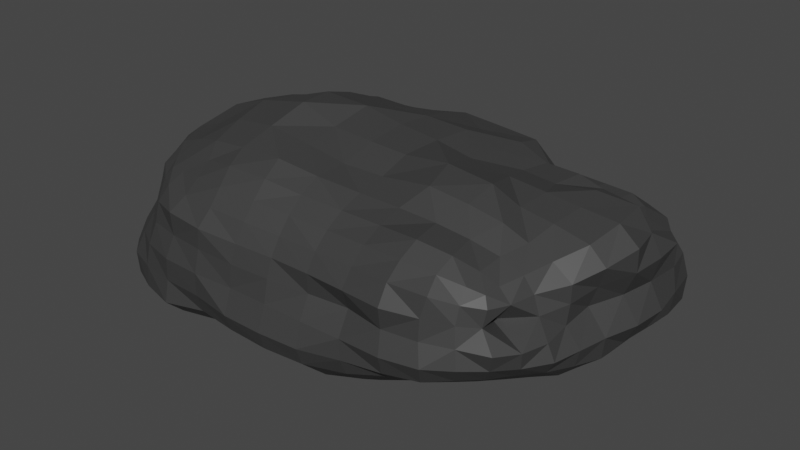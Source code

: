 # Source: rock.blend  (saved by Blender 2.93.20; exported with 4.5.12 LTS)
import bpy
from mathutils import Matrix  # noqa: F401  (used for matrix-valued properties, if any)

bpy.ops.wm.read_factory_settings(use_empty=True)
scene = bpy.context.scene
scene.name = 'Scene'

# ---- collections
col_collection = bpy.data.collections.new('Collection'); scene.collection.children.link(col_collection)

# ---- materials (node trees are filled in below, after node groups)
mat_rock1 = bpy.data.materials.new('rock1')
mat_rock1.use_transparent_shadow = False

# ---- material node trees
mat_rock1.use_nodes = True; mat_rock1.node_tree.nodes.clear()
_N = mat_rock1.node_tree.nodes; _L = mat_rock1.node_tree.links
n0 = _N.new('ShaderNodeBsdfPrincipled'); n0.name = 'Principled BSDF'; n0.location = (10, 300)
n0.distribution = 'GGX'
n0.subsurface_method = 'BURLEY'
n0.inputs[0].default_value = (0.04445, 0.04445, 0.04445, 1.0)
n0.inputs[3].default_value = 1.45
n0.inputs[27].default_value = (0.0, 0.0, 0.0, 1.0)
n0.inputs[28].default_value = 1.0
n1 = _N.new('ShaderNodeOutputMaterial'); n1.name = 'Material Output'; n1.location = (300, 300)
_L.new(n0.outputs[0], n1.inputs[0])
n1.is_active_output = True

# ---- world
world_world = bpy.data.worlds.new('World'); scene.world = world_world
world_world.use_nodes = True; world_world.node_tree.nodes.clear()
_N = world_world.node_tree.nodes; _L = world_world.node_tree.links
n0 = _N.new('ShaderNodeOutputWorld'); n0.name = 'World Output'; n0.location = (300, 300)
n1 = _N.new('ShaderNodeBackground'); n1.name = 'Background'; n1.location = (10, 300)
n1.inputs[0].default_value = (0.05088, 0.05088, 0.05088, 1.0)
_L.new(n1.outputs[0], n0.inputs[0])
n0.is_active_output = True
world_world.color = (0.05088, 0.05088, 0.05088)
world_world.use_sun_shadow = False
world_world.sun_shadow_jitter_overblur = 0.0

# ---- meshes
me_cube_001 = bpy.data.meshes.new('Cube.001')
me_cube_001.from_pydata([(-0.449, -0.2868, -0.1491), (-0.395, -0.2473, 0.1205), (-0.4314, 0.2707, -0.1376), (-0.4171, 0.2575, 0.1189), (0.3513, -0.2081, -0.09404), (0.3792, -0.2313, 0.1042), (0.4084, 0.2654, -0.1282), (0.3822, 0.2237, 0.09192), (0.368, 0.2773, -0.1372), (0.3008, 0.2784, -0.1386), (0.2218, 0.2811, -0.1409), (0.1359, 0.2822, -0.142), (0.04622, 0.2844, -0.1436), (-0.04556, 0.2832, -0.1429), (-0.137, 0.2799, -0.1409), (-0.226, 0.2801, -0.1414), (-0.3093, 0.2782, -0.1409), (-0.3817, 0.2753, -0.1398), (-0.3777, 0.2747, 0.1306), (-0.306, 0.282, 0.1386), (-0.2248, 0.2833, 0.1411), (-0.1368, 0.2841, 0.1426), (-0.03373, 0.2972, 0.1516), (0.05571, 0.2933, 0.1494), (0.1327, 0.2668, 0.131), (0.2122, 0.2516, 0.116), (0.2845, 0.2397, 0.102), (0.345, 0.2312, 0.09329), (-0.3976, -0.2993, -0.1551), (-0.322, -0.3139, -0.1616), (-0.2326, -0.3018, -0.1532), (-0.1399, -0.2978, -0.1497), (-0.04589, -0.2925, -0.1467), (0.07008, -0.3, -0.1551), (0.1488, -0.2803, -0.1409), (0.2104, -0.2568, -0.1244), (0.2727, -0.238, -0.1125), (0.3206, -0.2206, -0.1017), (0.3533, -0.25, 0.1182), (0.3, -0.2633, 0.1282), (0.228, -0.2717, 0.1348), (0.1404, -0.2653, 0.1309), (0.04835, -0.2616, 0.1282), (-0.0431, -0.2661, 0.1311), (-0.1293, -0.2735, 0.1363), (-0.2187, -0.2773, 0.1395), (-0.296, -0.2667, 0.1325), (-0.3544, -0.2551, 0.1249), (-0.4641, 0.2519, -0.1564), (-0.4616, 0.1857, -0.1531), (-0.4654, 0.1129, -0.1546), (-0.4804, 0.0381, -0.1628), (-0.4735, -0.03702, -0.1591), (-0.471, -0.1111, -0.1577), (-0.4674, -0.1821, -0.1561), (-0.4615, -0.2448, -0.1539), (-0.4126, -0.2197, 0.1296), (-0.4399, -0.1763, 0.1437), (-0.46, -0.1129, 0.1523), (-0.4612, -0.03872, 0.1522), (-0.4703, 0.03549, 0.1571), (-0.4613, 0.1067, 0.1518), (-0.4364, 0.1708, 0.1369), (-0.4225, 0.2236, 0.1261), (0.3616, -0.1796, -0.09966), (0.3786, -0.1381, -0.1085), (0.4024, -0.08939, -0.1206), (0.4263, -0.0317, -0.1331), (0.435, 0.03859, -0.1376), (0.4367, 0.1123, -0.1386), (0.4418, 0.1842, -0.1417), (0.4244, 0.2346, -0.1345), (0.3974, 0.1833, 0.1012), (0.4441, 0.1624, 0.1409), (0.4689, 0.1121, 0.1678), (0.4726, 0.03801, 0.1628), (0.4569, -0.03398, 0.1444), (0.4209, -0.09287, 0.1235), (0.4, -0.1492, 0.1134), (0.3832, -0.1974, 0.1072), (0.3503, 0.1882, 0.1185), (0.369, 0.1557, 0.1565), (0.383, 0.1056, 0.1759), (0.3929, 0.03834, 0.1693), (0.3809, -0.03188, 0.1596), (0.3703, -0.09401, 0.1433), (0.3523, -0.1536, 0.1352), (0.3506, -0.2084, 0.129), (0.2912, 0.1959, 0.13), (0.3124, 0.163, 0.1682), (0.2993, 0.09971, 0.1659), (0.3184, 0.03851, 0.1767), (0.3094, -0.03253, 0.1707), (0.3215, -0.1028, 0.1699), (0.2922, -0.1597, 0.1507), (0.304, -0.2246, 0.1494), (0.221, 0.2083, 0.1423), (0.2363, 0.1675, 0.1679), (0.2238, 0.102, 0.1715), (0.2353, 0.03895, 0.1841), (0.2547, -0.04202, 0.2031), (0.2505, -0.1093, 0.1865), (0.2214, -0.1644, 0.1611), (0.2329, -0.2333, 0.1604), (0.1585, 0.2456, 0.1711), (0.1621, 0.1848, 0.1863), (0.1531, 0.1118, 0.1904), (0.1428, 0.0424, 0.1939), (0.1499, -0.0374, 0.2122), (0.1666, -0.1146, 0.1988), (0.1366, -0.1644, 0.1641), (0.1397, -0.2213, 0.1522), (0.06384, 0.252, 0.1754), (0.05823, 0.1872, 0.1869), (0.07368, 0.122, 0.2096), (0.05916, 0.04435, 0.2083), (0.04712, -0.03728, 0.2012), (0.04757, -0.1064, 0.18), (0.04687, -0.1696, 0.1687), (0.04798, -0.2211, 0.1523), (-0.03063, 0.2583, 0.179), (-0.03705, 0.1978, 0.1969), (-0.02498, 0.1194, 0.2152), (-0.03216, 0.04517, 0.2177), (-0.03316, -0.04444, 0.2089), (-0.041, -0.116, 0.1844), (-0.04519, -0.1859, 0.1812), (-0.04421, -0.2306, 0.1587), (-0.1361, 0.2416, 0.1654), (-0.1415, 0.1916, 0.1861), (-0.1356, 0.1201, 0.2102), (-0.1235, 0.04527, 0.2349), (-0.1312, -0.0425, 0.2142), (-0.1264, -0.1204, 0.2013), (-0.1368, -0.1955, 0.1951), (-0.1311, -0.2396, 0.169), (-0.2263, 0.2383, 0.1621), (-0.2355, 0.1918, 0.1849), (-0.2408, 0.123, 0.2144), (-0.2368, 0.04863, 0.2375), (-0.2191, -0.04076, 0.2446), (-0.2261, -0.1261, 0.2175), (-0.2388, -0.194, 0.1897), (-0.2271, -0.2411, 0.1695), (-0.3082, 0.239, 0.1596), (-0.3146, 0.1794, 0.1712), (-0.3331, 0.1149, 0.189), (-0.3332, 0.04059, 0.1974), (-0.3349, -0.04262, 0.2212), (-0.3285, -0.1196, 0.2032), (-0.3216, -0.1893, 0.1804), (-0.3027, -0.2292, 0.1552), (-0.3741, 0.2298, 0.1454), (-0.3852, 0.1743, 0.1583), (-0.4057, 0.1109, 0.173), (-0.4195, 0.03783, 0.1817), (-0.4253, -0.03873, 0.1885), (-0.4007, -0.1111, 0.1735), (-0.3845, -0.1785, 0.1635), (-0.3643, -0.2234, 0.1446), (-0.398, 0.2491, -0.1654), (-0.3998, 0.1864, -0.1699), (-0.4041, 0.1132, -0.1725), (-0.4115, 0.03807, -0.1766), (-0.4076, -0.03715, -0.1744), (-0.4077, -0.1117, -0.1744), (-0.407, -0.1842, -0.1735), (-0.4049, -0.2516, -0.1703), (-0.3161, 0.2406, -0.1643), (-0.3272, 0.189, -0.1817), (-0.328, 0.1136, -0.1823), (-0.3393, 0.03706, -0.1983), (-0.3293, -0.03818, -0.185), (-0.3296, -0.1142, -0.1886), (-0.3305, -0.1903, -0.1909), (-0.3236, -0.2589, -0.1773), (-0.2288, 0.2407, -0.1655), (-0.2343, 0.1893, -0.1823), (-0.2379, 0.1152, -0.2028), (-0.2433, 0.03859, -0.215), (-0.2375, -0.03832, -0.1864), (-0.2371, -0.1148, -0.1943), (-0.2379, -0.1908, -0.1936), (-0.2338, -0.2643, -0.1817), (-0.1381, 0.239, -0.1645), (-0.1404, 0.1875, -0.1811), (-0.1443, 0.1153, -0.2035), (-0.1502, 0.03845, -0.2191), (-0.1431, -0.0382, -0.1922), (-0.1436, -0.1148, -0.1951), (-0.1444, -0.191, -0.1946), (-0.1357, -0.2674, -0.1855), (-0.04598, 0.2407, -0.1656), (-0.04677, 0.1869, -0.1806), (-0.04838, 0.1148, -0.1977), (-0.04618, 0.03791, -0.2079), (-0.04677, -0.03792, -0.1896), (-0.04686, -0.1136, -0.1823), (-0.02487, -0.2042, -0.1988), (-0.02922, -0.2679, -0.1873), (0.04646, 0.2423, -0.1665), (0.04646, 0.1879, -0.1811), (0.04681, 0.1134, -0.1822), (0.05119, 0.0368, -0.1902), (0.05074, -0.0388, -0.1896), (0.0463, -0.1124, -0.1813), (0.06203, -0.1904, -0.1846), (0.06557, -0.2594, -0.1813), (0.1359, 0.2364, -0.1618), (0.1381, 0.1831, -0.1772), (0.1404, 0.1134, -0.1821), (0.1444, 0.03692, -0.1893), (0.144, -0.03868, -0.1886), (0.1333, -0.1041, -0.1741), (0.1285, -0.1669, -0.1645), (0.1522, -0.2379, -0.1644), (0.2208, 0.2309, -0.1564), (0.2231, 0.1743, -0.1686), (0.2263, 0.1082, -0.1754), (0.2343, 0.03784, -0.1823), (0.2352, -0.03806, -0.1839), (0.2164, -0.09785, -0.1668), (0.2056, -0.1546, -0.1529), (0.2205, -0.216, -0.1465), (0.2994, 0.2289, -0.1515), (0.3016, 0.1716, -0.1606), (0.306, 0.1066, -0.1673), (0.3193, 0.03792, -0.1773), (0.3134, -0.03623, -0.1736), (0.2902, -0.09319, -0.1563), (0.2738, -0.1453, -0.1406), (0.2678, -0.1939, -0.1268), (0.3692, 0.2313, -0.1461), (0.374, 0.1747, -0.1523), (0.3759, 0.1083, -0.1553), (0.3848, 0.03853, -0.1616), (0.3824, -0.03506, -0.1598), (0.3524, -0.08978, -0.1412), (0.3315, -0.1393, -0.1261), (0.3206, -0.1836, -0.1137), (-0.4705, -0.303, -0.1258), (-0.4726, -0.3057, -0.07768), (-0.4547, -0.2914, -0.02691), (-0.4339, -0.2757, 0.02044), (-0.4213, -0.2666, 0.06435), (-0.4094, -0.2581, 0.1004), (-0.4426, 0.2685, 0.09783), (-0.4677, 0.2839, 0.06494), (-0.4695, 0.2891, 0.01942), (-0.4623, 0.298, -0.02897), (-0.466, 0.3005, -0.07804), (-0.4454, 0.2811, -0.114), (0.4076, 0.2595, 0.09304), (0.4455, 0.2858, 0.06949), (0.458, 0.2936, 0.02438), (0.4561, 0.2935, -0.02689), (0.462, 0.2977, -0.07844), (0.4287, 0.2773, -0.1078), (0.3905, -0.2403, 0.08355), (0.3847, -0.2451, 0.04769), (0.421, -0.2647, 0.01455), (0.4105, -0.2556, -0.02258), (0.3918, -0.2407, -0.05532), (0.3678, -0.2214, -0.07859), (0.3547, -0.2695, 0.09167), (0.3535, -0.2795, 0.05564), (0.3604, -0.2871, 0.01646), (0.3672, -0.2919, -0.02256), (0.3512, -0.2743, -0.05776), (0.3316, -0.2481, -0.08269), (0.3092, -0.2994, 0.1049), (0.2997, -0.3071, 0.06228), (0.2995, -0.3103, 0.01821), (0.3124, -0.3237, -0.0257), (0.3026, -0.3067, -0.06507), (0.2829, -0.273, -0.09092), (0.2293, -0.3089, 0.1073), (0.2288, -0.3319, 0.06703), (0.2254, -0.3221, 0.01934), (0.2342, -0.3392, -0.02704), (0.2295, -0.3242, -0.06965), (0.216, -0.2919, -0.09889), (0.1396, -0.2977, 0.1011), (0.1386, -0.3239, 0.06451), (0.1354, -0.3042, 0.01775), (0.1406, -0.3374, -0.02821), (0.1429, -0.3384, -0.07235), (0.1421, -0.3217, -0.1102), (0.0481, -0.2937, 0.09828), (0.04736, -0.317, 0.0621), (0.04412, -0.3119, 0.01672), (0.04717, -0.3393, -0.02843), (0.05299, -0.3585, -0.07629), (0.05278, -0.3448, -0.1157), (-0.04315, -0.2934, 0.09814), (-0.04438, -0.3156, 0.06136), (-0.04717, -0.3267, 0.02053), (-0.04621, -0.3385, -0.02813), (-0.04027, -0.3632, -0.07778), (-0.04098, -0.35, -0.1184), (-0.1291, -0.3008, 0.1024), (-0.132, -0.3229, 0.06333), (-0.1383, -0.3338, 0.02215), (-0.139, -0.3393, -0.02738), (-0.1382, -0.3595, -0.08012), (-0.138, -0.3453, -0.1189), (-0.2188, -0.3051, 0.1055), (-0.226, -0.334, 0.06904), (-0.229, -0.3351, 0.02438), (-0.2312, -0.347, -0.02628), (-0.2345, -0.3461, -0.07763), (-0.2343, -0.3333, -0.1196), (-0.299, -0.2981, 0.105), (-0.3137, -0.3296, 0.07476), (-0.3116, -0.3272, 0.02375), (-0.3216, -0.3441, -0.02611), (-0.3268, -0.3423, -0.07785), (-0.3303, -0.3501, -0.1289), (-0.3648, -0.2859, 0.1042), (-0.3786, -0.3051, 0.06903), (-0.3856, -0.3115, 0.02254), (-0.3986, -0.3243, -0.02641), (-0.4066, -0.3298, -0.07732), (-0.4102, -0.33, -0.1278), (-0.4064, 0.3092, 0.1059), (-0.4268, 0.3393, 0.06856), (-0.4245, 0.3442, 0.02201), (-0.4028, 0.3253, -0.02794), (-0.3996, 0.3198, -0.07564), (-0.3855, 0.2974, -0.1113), (-0.345, 0.3346, 0.1183), (-0.3485, 0.3631, 0.07491), (-0.3609, 0.3702, 0.02574), (-0.327, 0.3397, -0.02659), (-0.3214, 0.3305, -0.07462), (-0.3121, 0.3083, -0.1122), (-0.2325, 0.3278, 0.1194), (-0.253, 0.3789, 0.08213), (-0.2816, 0.3865, 0.02749), (-0.2341, 0.3405, -0.0263), (-0.2328, 0.3345, -0.07469), (-0.2285, 0.3162, -0.1148), (-0.1396, 0.3218, 0.1134), (-0.1491, 0.3779, 0.07951), (-0.1459, 0.3667, 0.02703), (-0.1406, 0.3407, -0.02607), (-0.1405, 0.3372, -0.07586), (-0.1381, 0.3143, -0.1126), (-0.04668, 0.3082, 0.1077), (-0.04538, 0.3612, 0.07313), (-0.04413, 0.3533, 0.02912), (-0.04686, 0.3407, -0.02604), (-0.0471, 0.3396, -0.07748), (-0.04615, 0.3173, -0.1144), (0.0444, 0.3042, 0.1054), (0.0452, 0.335, 0.06135), (0.05293, 0.3714, 0.028), (0.04686, 0.3407, -0.02604), (0.04616, 0.3399, -0.0778), (0.04626, 0.3204, -0.1165), (0.1313, 0.2993, 0.1017), (0.1379, 0.3171, 0.05684), (0.147, 0.3647, 0.02704), (0.147, 0.3586, -0.02567), (0.1388, 0.3388, -0.07742), (0.1378, 0.3227, -0.1184), (0.217, 0.3005, 0.09718), (0.2364, 0.3314, 0.06911), (0.2369, 0.3568, 0.02622), (0.2368, 0.3475, -0.02597), (0.23, 0.3364, -0.07676), (0.2269, 0.3272, -0.1223), (0.2984, 0.2987, 0.0946), (0.3164, 0.33, 0.07395), (0.3338, 0.3423, 0.02703), (0.3178, 0.3348, -0.0264), (0.3181, 0.3318, -0.07678), (0.3077, 0.3163, -0.1171), (0.3646, 0.2866, 0.09794), (0.388, 0.313, 0.07226), (0.403, 0.324, 0.02616), (0.3909, 0.3163, -0.02682), (0.3972, 0.3211, -0.07844), (0.376, 0.299, -0.1108), (0.4372, 0.2163, 0.09284), (0.4776, 0.2387, 0.06976), (0.5008, 0.2546, 0.02467), (0.5124, 0.2628, -0.02625), (0.509, 0.2598, -0.0782), (0.4643, 0.2415, -0.1102), (0.461, 0.1621, 0.09651), (0.5169, 0.1881, 0.07755), (0.5155, 0.1893, 0.02604), (0.524, 0.1893, -0.02612), (0.5155, 0.1893, -0.07808), (0.4845, 0.1861, -0.1144), (0.4988, 0.1138, 0.1219), (0.5224, 0.114, 0.0791), (0.508, 0.1136, 0.02583), (0.5359, 0.1135, -0.02621), (0.5092, 0.1136, -0.07478), (0.4786, 0.1129, -0.1101), (0.5152, 0.03743, 0.1269), (0.5154, 0.03797, 0.07818), (0.4924, 0.03939, 0.02509), (0.5281, 0.03774, -0.02613), (0.5031, 0.0386, -0.07178), (0.4756, 0.0385, -0.1084), (0.493, -0.03429, 0.1105), (0.4772, -0.02913, 0.06576), (0.4639, -0.03345, 0.0235), (0.5054, -0.03589, -0.02597), (0.4997, -0.03486, -0.0715), (0.4634, -0.03123, -0.1031), (0.4632, -0.0939, 0.09374), (0.4623, -0.09398, 0.05506), (0.4606, -0.1008, 0.01359), (0.4925, -0.09966, -0.02512), (0.4815, -0.09623, -0.06389), (0.4497, -0.09522, -0.09758), (0.422, -0.1484, 0.08362), (0.4356, -0.1501, 0.04651), (0.4642, -0.162, 0.009189), (0.4785, -0.1597, -0.02544), (0.4569, -0.1511, -0.05903), (0.4218, -0.1442, -0.08755), (0.4094, -0.1994, 0.08166), (0.3679, -0.1932, 0.03558), (0.4494, -0.2186, 0.01054), (0.4449, -0.2127, -0.02501), (0.4217, -0.1992, -0.05592), (0.3946, -0.1875, -0.08145), (-0.4489, -0.2241, 0.1065), (-0.4626, -0.2268, 0.06725), (-0.4743, -0.2333, 0.02157), (-0.4978, -0.2508, -0.02651), (-0.5156, -0.265, -0.07813), (-0.4988, -0.2541, -0.126), (-0.4743, -0.1754, 0.1112), (-0.5057, -0.1828, 0.07648), (-0.5014, -0.1788, 0.02472), (-0.5071, -0.1828, -0.02652), (-0.5135, -0.1878, -0.07825), (-0.5092, -0.1872, -0.1275), (-0.5051, -0.1122, 0.1196), (-0.5166, -0.1138, 0.07816), (-0.5304, -0.1114, 0.02568), (-0.5261, -0.1117, -0.02633), (-0.5141, -0.1126, -0.07824), (-0.5106, -0.113, -0.1277), (-0.491, -0.03851, 0.1168), (-0.5126, -0.03787, 0.07663), (-0.5448, -0.03649, 0.02599), (-0.5178, -0.03603, -0.02646), (-0.5145, -0.03747, -0.07824), (-0.5153, -0.0378, -0.1302), (-0.4959, 0.03549, 0.1195), (-0.5155, 0.03785, 0.07813), (-0.5521, 0.03682, 0.02553), (-0.5203, 0.03723, -0.02637), (-0.5151, 0.0377, -0.07821), (-0.5155, 0.03785, -0.1302), (-0.4876, 0.1069, 0.1152), (-0.5093, 0.1113, 0.07526), (-0.5497, 0.1101, 0.02425), (-0.5318, 0.112, -0.0265), (-0.5155, 0.1136, -0.07813), (-0.509, 0.1136, -0.1266), (-0.4685, 0.172, 0.106), (-0.4876, 0.1742, 0.06747), (-0.5344, 0.1779, 0.02169), (-0.5061, 0.1822, -0.0272), (-0.5101, 0.185, -0.07837), (-0.5119, 0.1885, -0.1287), (-0.4529, 0.2254, 0.09917), (-0.4707, 0.2297, 0.06317), (-0.5066, 0.2372, 0.01941), (-0.495, 0.2489, -0.02802), (-0.4957, 0.2491, -0.07896), (-0.4941, 0.2509, -0.1261)], [], [(474, 3, 246), (378, 7, 252), (426, 5, 258), (318, 1, 245), (239, 4, 37), (159, 1, 47), (87, 5, 79), (95, 38, 87), (103, 39, 95), (103, 41, 40), (111, 42, 41), (127, 42, 119), (127, 44, 43), (135, 45, 44), (143, 46, 45), (151, 47, 46), (167, 0, 55), (175, 28, 167), (183, 29, 175), (183, 31, 30), (191, 32, 31), (199, 33, 32), (207, 34, 33), (215, 35, 34), (223, 36, 35), (231, 37, 36), (5, 264, 258), (264, 39, 270), (39, 276, 270), (40, 282, 276), (282, 42, 288), (288, 43, 294), (294, 44, 300), (300, 45, 306), (45, 312, 306), (312, 47, 318), (3, 324, 246), (18, 330, 324), (19, 336, 330), (20, 342, 336), (21, 348, 342), (22, 354, 348), (23, 360, 354), (360, 25, 366), (366, 26, 372), (372, 27, 378), (9, 232, 224), (232, 225, 224), (233, 226, 225), (234, 227, 226), (227, 236, 228), (228, 237, 229), (229, 238, 230), (230, 239, 231), (10, 224, 216), (224, 217, 216), (225, 218, 217), (226, 219, 218), (219, 228, 220), (220, 229, 221), (221, 230, 222), (222, 231, 223), (10, 208, 11), (216, 209, 208), (217, 210, 209), (218, 211, 210), (211, 220, 212), (212, 221, 213), (213, 222, 214), (222, 215, 214), (11, 200, 12), (208, 201, 200), (209, 202, 201), (210, 203, 202), (203, 212, 204), (204, 213, 205), (205, 214, 206), (206, 215, 207), (13, 200, 192), (192, 201, 193), (193, 202, 194), (202, 195, 194), (203, 196, 195), (196, 205, 197), (205, 198, 197), (198, 207, 199), (14, 192, 184), (184, 193, 185), (185, 194, 186), (186, 195, 187), (195, 188, 187), (188, 197, 189), (197, 190, 189), (198, 191, 190), (15, 184, 176), (176, 185, 177), (177, 186, 178), (178, 187, 179), (187, 180, 179), (188, 181, 180), (181, 190, 182), (190, 183, 182), (16, 176, 168), (168, 177, 169), (169, 178, 170), (170, 179, 171), (179, 172, 171), (180, 173, 172), (173, 182, 174), (182, 175, 174), (17, 168, 160), (160, 169, 161), (161, 170, 162), (162, 171, 163), (171, 164, 163), (172, 165, 164), (173, 166, 165), (174, 167, 166), (2, 160, 48), (160, 49, 48), (49, 162, 50), (50, 163, 51), (163, 52, 51), (164, 53, 52), (165, 54, 53), (166, 55, 54), (18, 144, 19), (152, 145, 144), (153, 146, 145), (154, 147, 146), (147, 156, 148), (148, 157, 149), (149, 158, 150), (150, 159, 151), (19, 136, 20), (144, 137, 136), (145, 138, 137), (138, 147, 139), (139, 148, 140), (148, 141, 140), (149, 142, 141), (142, 151, 143), (20, 128, 21), (136, 129, 128), (129, 138, 130), (130, 139, 131), (131, 140, 132), (132, 141, 133), (141, 134, 133), (134, 143, 135), (21, 120, 22), (128, 121, 120), (121, 130, 122), (122, 131, 123), (131, 124, 123), (132, 125, 124), (133, 126, 125), (126, 135, 127), (23, 120, 112), (120, 113, 112), (113, 122, 114), (122, 115, 114), (123, 116, 115), (124, 117, 116), (125, 118, 117), (126, 119, 118), (24, 112, 104), (104, 113, 105), (105, 114, 106), (114, 107, 106), (115, 108, 107), (108, 117, 109), (117, 110, 109), (110, 119, 111), (25, 104, 96), (96, 105, 97), (97, 106, 98), (98, 107, 99), (99, 108, 100), (100, 109, 101), (109, 102, 101), (102, 111, 103), (26, 96, 88), (88, 97, 89), (97, 90, 89), (90, 99, 91), (99, 92, 91), (100, 93, 92), (101, 94, 93), (94, 103, 95), (27, 88, 80), (80, 89, 81), (81, 90, 82), (82, 91, 83), (91, 84, 83), (92, 85, 84), (93, 86, 85), (94, 87, 86), (7, 80, 72), (72, 81, 73), (73, 82, 74), (74, 83, 75), (83, 76, 75), (84, 77, 76), (85, 78, 77), (86, 79, 78), (3, 152, 18), (63, 153, 152), (62, 154, 153), (61, 155, 154), (155, 59, 156), (156, 58, 157), (157, 57, 158), (158, 56, 159), (6, 232, 8), (71, 233, 232), (233, 69, 234), (69, 235, 234), (235, 67, 236), (236, 66, 237), (237, 65, 238), (238, 64, 239), (7, 384, 252), (72, 390, 384), (73, 396, 390), (396, 75, 402), (75, 408, 402), (76, 414, 408), (77, 420, 414), (78, 426, 420), (245, 56, 432), (432, 57, 438), (438, 58, 444), (58, 450, 444), (450, 60, 456), (60, 462, 456), (61, 468, 462), (62, 474, 468), (49, 479, 48), (473, 478, 479), (472, 477, 478), (471, 476, 477), (469, 476, 470), (469, 474, 475), (467, 49, 50), (467, 472, 473), (466, 471, 472), (465, 470, 471), (463, 470, 464), (463, 468, 469), (51, 467, 50), (460, 467, 461), (460, 465, 466), (459, 464, 465), (457, 464, 458), (457, 462, 463), (455, 51, 52), (454, 461, 455), (453, 460, 454), (452, 459, 453), (452, 457, 458), (451, 456, 457), (53, 455, 52), (449, 454, 455), (447, 454, 448), (446, 453, 447), (446, 451, 452), (444, 451, 445), (54, 449, 53), (443, 448, 449), (441, 448, 442), (440, 447, 441), (440, 445, 446), (438, 445, 439), (55, 443, 54), (437, 442, 443), (435, 442, 436), (434, 441, 435), (433, 440, 434), (433, 438, 439), (0, 437, 55), (241, 437, 240), (241, 435, 436), (242, 434, 435), (243, 433, 434), (244, 432, 433), (65, 431, 64), (425, 430, 431), (424, 429, 430), (422, 429, 423), (421, 428, 422), (421, 426, 427), (66, 425, 65), (419, 424, 425), (417, 424, 418), (416, 423, 417), (416, 421, 422), (415, 420, 421), (67, 419, 66), (413, 418, 419), (411, 418, 412), (410, 417, 411), (410, 415, 416), (409, 414, 415), (68, 413, 67), (407, 412, 413), (406, 411, 412), (404, 411, 405), (404, 409, 410), (403, 408, 409), (69, 407, 68), (401, 406, 407), (400, 405, 406), (398, 405, 399), (398, 403, 404), (396, 403, 397), (70, 401, 69), (395, 400, 401), (393, 400, 394), (393, 398, 399), (391, 398, 392), (390, 397, 391), (389, 70, 71), (389, 394, 395), (388, 393, 394), (386, 393, 387), (385, 392, 386), (385, 390, 391), (257, 71, 6), (256, 389, 257), (256, 387, 388), (255, 386, 387), (254, 385, 386), (253, 384, 385), (377, 8, 9), (376, 383, 377), (376, 381, 382), (374, 381, 375), (374, 379, 380), (373, 378, 379), (371, 9, 10), (370, 377, 371), (369, 376, 370), (368, 375, 369), (368, 373, 374), (367, 372, 373), (365, 10, 11), (364, 371, 365), (363, 370, 364), (363, 368, 369), (362, 367, 368), (361, 366, 367), (359, 11, 12), (358, 365, 359), (357, 364, 358), (356, 363, 357), (356, 361, 362), (355, 360, 361), (353, 12, 13), (353, 358, 359), (351, 358, 352), (350, 357, 351), (350, 355, 356), (348, 355, 349), (14, 353, 13), (347, 352, 353), (346, 351, 352), (345, 350, 351), (344, 349, 350), (342, 349, 343), (15, 347, 14), (341, 346, 347), (340, 345, 346), (339, 344, 345), (337, 344, 338), (336, 343, 337), (16, 341, 15), (335, 340, 341), (334, 339, 340), (333, 338, 339), (331, 338, 332), (330, 337, 331), (17, 335, 16), (329, 334, 335), (328, 333, 334), (327, 332, 333), (325, 332, 326), (324, 331, 325), (2, 329, 17), (251, 328, 329), (249, 328, 250), (249, 326, 327), (248, 325, 326), (246, 325, 247), (317, 28, 29), (317, 322, 323), (316, 321, 322), (315, 320, 321), (314, 319, 320), (313, 318, 319), (311, 29, 30), (311, 316, 317), (310, 315, 316), (309, 314, 315), (307, 314, 308), (307, 312, 313), (31, 311, 30), (305, 310, 311), (304, 309, 310), (303, 308, 309), (302, 307, 308), (301, 306, 307), (32, 305, 31), (299, 304, 305), (297, 304, 298), (296, 303, 297), (296, 301, 302), (295, 300, 301), (293, 32, 33), (293, 298, 299), (291, 298, 292), (290, 297, 291), (290, 295, 296), (289, 294, 295), (287, 33, 34), (286, 293, 287), (285, 292, 286), (284, 291, 285), (284, 289, 290), (283, 288, 289), (281, 34, 35), (281, 286, 287), (280, 285, 286), (278, 285, 279), (278, 283, 284), (276, 283, 277), (36, 281, 35), (275, 280, 281), (274, 279, 280), (272, 279, 273), (271, 278, 272), (271, 276, 277), (37, 275, 36), (269, 274, 275), (268, 273, 274), (266, 273, 267), (265, 272, 266), (265, 270, 271), (4, 269, 37), (263, 268, 269), (262, 267, 268), (261, 266, 267), (259, 266, 260), (259, 264, 265), (323, 0, 28), (323, 241, 240), (322, 242, 241), (321, 243, 242), (320, 244, 243), (319, 245, 244), (431, 4, 64), (431, 262, 263), (430, 261, 262), (428, 261, 429), (428, 259, 260), (426, 259, 427), (383, 6, 8), (382, 257, 383), (382, 255, 256), (380, 255, 381), (380, 253, 254), (379, 252, 253), (48, 251, 2), (478, 251, 479), (477, 250, 478), (477, 248, 249), (475, 248, 476), (475, 246, 247), (474, 63, 3), (378, 27, 7), (426, 79, 5), (318, 47, 1), (239, 64, 4), (159, 56, 1), (87, 38, 5), (95, 39, 38), (103, 40, 39), (103, 111, 41), (111, 119, 42), (127, 43, 42), (127, 135, 44), (135, 143, 45), (143, 151, 46), (151, 159, 47), (167, 28, 0), (175, 29, 28), (183, 30, 29), (183, 191, 31), (191, 199, 32), (199, 207, 33), (207, 215, 34), (215, 223, 35), (223, 231, 36), (231, 239, 37), (5, 38, 264), (264, 38, 39), (39, 40, 276), (40, 41, 282), (282, 41, 42), (288, 42, 43), (294, 43, 44), (300, 44, 45), (45, 46, 312), (312, 46, 47), (3, 18, 324), (18, 19, 330), (19, 20, 336), (20, 21, 342), (21, 22, 348), (22, 23, 354), (23, 24, 360), (360, 24, 25), (366, 25, 26), (372, 26, 27), (9, 8, 232), (232, 233, 225), (233, 234, 226), (234, 235, 227), (227, 235, 236), (228, 236, 237), (229, 237, 238), (230, 238, 239), (10, 9, 224), (224, 225, 217), (225, 226, 218), (226, 227, 219), (219, 227, 228), (220, 228, 229), (221, 229, 230), (222, 230, 231), (10, 216, 208), (216, 217, 209), (217, 218, 210), (218, 219, 211), (211, 219, 220), (212, 220, 221), (213, 221, 222), (222, 223, 215), (11, 208, 200), (208, 209, 201), (209, 210, 202), (210, 211, 203), (203, 211, 212), (204, 212, 213), (205, 213, 214), (206, 214, 215), (13, 12, 200), (192, 200, 201), (193, 201, 202), (202, 203, 195), (203, 204, 196), (196, 204, 205), (205, 206, 198), (198, 206, 207), (14, 13, 192), (184, 192, 193), (185, 193, 194), (186, 194, 195), (195, 196, 188), (188, 196, 197), (197, 198, 190), (198, 199, 191), (15, 14, 184), (176, 184, 185), (177, 185, 186), (178, 186, 187), (187, 188, 180), (188, 189, 181), (181, 189, 190), (190, 191, 183), (16, 15, 176), (168, 176, 177), (169, 177, 178), (170, 178, 179), (179, 180, 172), (180, 181, 173), (173, 181, 182), (182, 183, 175), (17, 16, 168), (160, 168, 169), (161, 169, 170), (162, 170, 171), (171, 172, 164), (172, 173, 165), (173, 174, 166), (174, 175, 167), (2, 17, 160), (160, 161, 49), (49, 161, 162), (50, 162, 163), (163, 164, 52), (164, 165, 53), (165, 166, 54), (166, 167, 55), (18, 152, 144), (152, 153, 145), (153, 154, 146), (154, 155, 147), (147, 155, 156), (148, 156, 157), (149, 157, 158), (150, 158, 159), (19, 144, 136), (144, 145, 137), (145, 146, 138), (138, 146, 147), (139, 147, 148), (148, 149, 141), (149, 150, 142), (142, 150, 151), (20, 136, 128), (136, 137, 129), (129, 137, 138), (130, 138, 139), (131, 139, 140), (132, 140, 141), (141, 142, 134), (134, 142, 143), (21, 128, 120), (128, 129, 121), (121, 129, 130), (122, 130, 131), (131, 132, 124), (132, 133, 125), (133, 134, 126), (126, 134, 135), (23, 22, 120), (120, 121, 113), (113, 121, 122), (122, 123, 115), (123, 124, 116), (124, 125, 117), (125, 126, 118), (126, 127, 119), (24, 23, 112), (104, 112, 113), (105, 113, 114), (114, 115, 107), (115, 116, 108), (108, 116, 117), (117, 118, 110), (110, 118, 119), (25, 24, 104), (96, 104, 105), (97, 105, 106), (98, 106, 107), (99, 107, 108), (100, 108, 109), (109, 110, 102), (102, 110, 111), (26, 25, 96), (88, 96, 97), (97, 98, 90), (90, 98, 99), (99, 100, 92), (100, 101, 93), (101, 102, 94), (94, 102, 103), (27, 26, 88), (80, 88, 89), (81, 89, 90), (82, 90, 91), (91, 92, 84), (92, 93, 85), (93, 94, 86), (94, 95, 87), (7, 27, 80), (72, 80, 81), (73, 81, 82), (74, 82, 83), (83, 84, 76), (84, 85, 77), (85, 86, 78), (86, 87, 79), (3, 63, 152), (63, 62, 153), (62, 61, 154), (61, 60, 155), (155, 60, 59), (156, 59, 58), (157, 58, 57), (158, 57, 56), (6, 71, 232), (71, 70, 233), (233, 70, 69), (69, 68, 235), (235, 68, 67), (236, 67, 66), (237, 66, 65), (238, 65, 64), (7, 72, 384), (72, 73, 390), (73, 74, 396), (396, 74, 75), (75, 76, 408), (76, 77, 414), (77, 78, 420), (78, 79, 426), (245, 1, 56), (432, 56, 57), (438, 57, 58), (58, 59, 450), (450, 59, 60), (60, 61, 462), (61, 62, 468), (62, 63, 474), (49, 473, 479), (473, 472, 478), (472, 471, 477), (471, 470, 476), (469, 475, 476), (469, 468, 474), (467, 473, 49), (467, 466, 472), (466, 465, 471), (465, 464, 470), (463, 469, 470), (463, 462, 468), (51, 461, 467), (460, 466, 467), (460, 459, 465), (459, 458, 464), (457, 463, 464), (457, 456, 462), (455, 461, 51), (454, 460, 461), (453, 459, 460), (452, 458, 459), (452, 451, 457), (451, 450, 456), (53, 449, 455), (449, 448, 454), (447, 453, 454), (446, 452, 453), (446, 445, 451), (444, 450, 451), (54, 443, 449), (443, 442, 448), (441, 447, 448), (440, 446, 447), (440, 439, 445), (438, 444, 445), (55, 437, 443), (437, 436, 442), (435, 441, 442), (434, 440, 441), (433, 439, 440), (433, 432, 438), (0, 240, 437), (241, 436, 437), (241, 242, 435), (242, 243, 434), (243, 244, 433), (244, 245, 432), (65, 425, 431), (425, 424, 430), (424, 423, 429), (422, 428, 429), (421, 427, 428), (421, 420, 426), (66, 419, 425), (419, 418, 424), (417, 423, 424), (416, 422, 423), (416, 415, 421), (415, 414, 420), (67, 413, 419), (413, 412, 418), (411, 417, 418), (410, 416, 417), (410, 409, 415), (409, 408, 414), (68, 407, 413), (407, 406, 412), (406, 405, 411), (404, 410, 411), (404, 403, 409), (403, 402, 408), (69, 401, 407), (401, 400, 406), (400, 399, 405), (398, 404, 405), (398, 397, 403), (396, 402, 403), (70, 395, 401), (395, 394, 400), (393, 399, 400), (393, 392, 398), (391, 397, 398), (390, 396, 397), (389, 395, 70), (389, 388, 394), (388, 387, 393), (386, 392, 393), (385, 391, 392), (385, 384, 390), (257, 389, 71), (256, 388, 389), (256, 255, 387), (255, 254, 386), (254, 253, 385), (253, 252, 384), (377, 383, 8), (376, 382, 383), (376, 375, 381), (374, 380, 381), (374, 373, 379), (373, 372, 378), (371, 377, 9), (370, 376, 377), (369, 375, 376), (368, 374, 375), (368, 367, 373), (367, 366, 372), (365, 371, 10), (364, 370, 371), (363, 369, 370), (363, 362, 368), (362, 361, 367), (361, 360, 366), (359, 365, 11), (358, 364, 365), (357, 363, 364), (356, 362, 363), (356, 355, 361), (355, 354, 360), (353, 359, 12), (353, 352, 358), (351, 357, 358), (350, 356, 357), (350, 349, 355), (348, 354, 355), (14, 347, 353), (347, 346, 352), (346, 345, 351), (345, 344, 350), (344, 343, 349), (342, 348, 349), (15, 341, 347), (341, 340, 346), (340, 339, 345), (339, 338, 344), (337, 343, 344), (336, 342, 343), (16, 335, 341), (335, 334, 340), (334, 333, 339), (333, 332, 338), (331, 337, 338), (330, 336, 337), (17, 329, 335), (329, 328, 334), (328, 327, 333), (327, 326, 332), (325, 331, 332), (324, 330, 331), (2, 251, 329), (251, 250, 328), (249, 327, 328), (249, 248, 326), (248, 247, 325), (246, 324, 325), (317, 323, 28), (317, 316, 322), (316, 315, 321), (315, 314, 320), (314, 313, 319), (313, 312, 318), (311, 317, 29), (311, 310, 316), (310, 309, 315), (309, 308, 314), (307, 313, 314), (307, 306, 312), (31, 305, 311), (305, 304, 310), (304, 303, 309), (303, 302, 308), (302, 301, 307), (301, 300, 306), (32, 299, 305), (299, 298, 304), (297, 303, 304), (296, 302, 303), (296, 295, 301), (295, 294, 300), (293, 299, 32), (293, 292, 298), (291, 297, 298), (290, 296, 297), (290, 289, 295), (289, 288, 294), (287, 293, 33), (286, 292, 293), (285, 291, 292), (284, 290, 291), (284, 283, 289), (283, 282, 288), (281, 287, 34), (281, 280, 286), (280, 279, 285), (278, 284, 285), (278, 277, 283), (276, 282, 283), (36, 275, 281), (275, 274, 280), (274, 273, 279), (272, 278, 279), (271, 277, 278), (271, 270, 276), (37, 269, 275), (269, 268, 274), (268, 267, 273), (266, 272, 273), (265, 271, 272), (265, 264, 270), (4, 263, 269), (263, 262, 268), (262, 261, 267), (261, 260, 266), (259, 265, 266), (259, 258, 264), (323, 240, 0), (323, 322, 241), (322, 321, 242), (321, 320, 243), (320, 319, 244), (319, 318, 245), (431, 263, 4), (431, 430, 262), (430, 429, 261), (428, 260, 261), (428, 427, 259), (426, 258, 259), (383, 257, 6), (382, 256, 257), (382, 381, 255), (380, 254, 255), (380, 379, 253), (379, 378, 252), (48, 479, 251), (478, 250, 251), (477, 249, 250), (477, 476, 248), (475, 247, 248), (475, 474, 246)])
_uv = me_cube_001.uv_layers.new(name='UVMap')
_uv.uv.foreach_set('vector', [0.5893, 0.2222, 0.625, 0.25, 0.5893, 0.25, 0.5893, 0.4773, 0.625, 0.5, 0.5893, 0.5, 0.5893, 0.7222, 0.625, 0.75, 0.5893, 0.75, 0.5893, 0.9773, 0.625, 1.0, 0.5893, 1.0, 0.3523, 0.7222, 0.375, 0.75, 0.3523, 0.75, 0.8523, 0.7222, 0.875, 0.75, 0.8523, 0.75, 0.6477, 0.7222, 0.625, 0.75, 0.625, 0.7222, 0.6705, 0.7222, 0.6477, 0.75, 0.6477, 0.7222, 0.6932, 0.7222, 0.6705, 0.75, 0.6705, 0.7222, 0.6932, 0.7222, 0.7159, 0.75, 0.6932, 0.75, 0.7159, 0.7222, 0.7386, 0.75, 0.7159, 0.75, 0.7614, 0.7222, 0.7386, 0.75, 0.7386, 0.7222, 0.7614, 0.7222, 0.7841, 0.75, 0.7614, 0.75, 0.7841, 0.7222, 0.8068, 0.75, 0.7841, 0.75, 0.8068, 0.7222, 0.8295, 0.75, 0.8068, 0.75, 0.8295, 0.7222, 0.8523, 0.75, 0.8295, 0.75, 0.1477, 0.7222, 0.125, 0.75, 0.125, 0.7222, 0.1705, 0.7222, 0.1477, 0.75, 0.1477, 0.7222, 0.1932, 0.7222, 0.1705, 0.75, 0.1705, 0.7222, 0.1932, 0.7222, 0.2159, 0.75, 0.1932, 0.75, 0.2159, 0.7222, 0.2386, 0.75, 0.2159, 0.75, 0.2386, 0.7222, 0.2614, 0.75, 0.2386, 0.75, 0.2614, 0.7222, 0.2841, 0.75, 0.2614, 0.75, 0.2841, 0.7222, 0.3068, 0.75, 0.2841, 0.75, 0.3068, 0.7222, 0.3295, 0.75, 0.3068, 0.75, 0.3295, 0.7222, 0.3523, 0.75, 0.3295, 0.75, 0.625, 0.75, 0.5893, 0.7727, 0.5893, 0.75, 0.5893, 0.7727, 0.625, 0.7955, 0.5893, 0.7955, 0.625, 0.7955, 0.5893, 0.8182, 0.5893, 0.7955, 0.625, 0.8182, 0.5893, 0.8409, 0.5893, 0.8182, 0.5893, 0.8409, 0.625, 0.8636, 0.5893, 0.8636, 0.5893, 0.8636, 0.625, 0.8864, 0.5893, 0.8864, 0.5893, 0.8864, 0.625, 0.9091, 0.5893, 0.9091, 0.5893, 0.9091, 0.625, 0.9318, 0.5893, 0.9318, 0.625, 0.9318, 0.5893, 0.9545, 0.5893, 0.9318, 0.5893, 0.9545, 0.625, 0.9773, 0.5893, 0.9773, 0.625, 0.25, 0.5893, 0.2727, 0.5893, 0.25, 0.625, 0.2727, 0.5893, 0.2955, 0.5893, 0.2727, 0.625, 0.2955, 0.5893, 0.3182, 0.5893, 0.2955, 0.625, 0.3182, 0.5893, 0.3409, 0.5893, 0.3182, 0.625, 0.3409, 0.5893, 0.3636, 0.5893, 0.3409, 0.625, 0.3636, 0.5893, 0.3864, 0.5893, 0.3636, 0.625, 0.3864, 0.5893, 0.4091, 0.5893, 0.3864, 0.5893, 0.4091, 0.625, 0.4318, 0.5893, 0.4318, 0.5893, 0.4318, 0.625, 0.4545, 0.5893, 0.4545, 0.5893, 0.4545, 0.625, 0.4773, 0.5893, 0.4773, 0.3295, 0.5, 0.3523, 0.5278, 0.3295, 0.5278, 0.3523, 0.5278, 0.3295, 0.5556, 0.3295, 0.5278, 0.3523, 0.5556, 0.3295, 0.5833, 0.3295, 0.5556, 0.3523, 0.5833, 0.3295, 0.6111, 0.3295, 0.5833, 0.3295, 0.6111, 0.3523, 0.6389, 0.3295, 0.6389, 0.3295, 0.6389, 0.3523, 0.6667, 0.3295, 0.6667, 0.3295, 0.6667, 0.3523, 0.6944, 0.3295, 0.6944, 0.3295, 0.6944, 0.3523, 0.7222, 0.3295, 0.7222, 0.3068, 0.5, 0.3295, 0.5278, 0.3068, 0.5278, 0.3295, 0.5278, 0.3068, 0.5556, 0.3068, 0.5278, 0.3295, 0.5556, 0.3068, 0.5833, 0.3068, 0.5556, 0.3295, 0.5833, 0.3068, 0.6111, 0.3068, 0.5833, 0.3068, 0.6111, 0.3295, 0.6389, 0.3068, 0.6389, 0.3068, 0.6389, 0.3295, 0.6667, 0.3068, 0.6667, 0.3068, 0.6667, 0.3295, 0.6944, 0.3068, 0.6944, 0.3068, 0.6944, 0.3295, 0.7222, 0.3068, 0.7222, 0.3068, 0.5, 0.2841, 0.5278, 0.2841, 0.5, 0.3068, 0.5278, 0.2841, 0.5556, 0.2841, 0.5278, 0.3068, 0.5556, 0.2841, 0.5833, 0.2841, 0.5556, 0.3068, 0.5833, 0.2841, 0.6111, 0.2841, 0.5833, 0.2841, 0.6111, 0.3068, 0.6389, 0.2841, 0.6389, 0.2841, 0.6389, 0.3068, 0.6667, 0.2841, 0.6667, 0.2841, 0.6667, 0.3068, 0.6944, 0.2841, 0.6944, 0.3068, 0.6944, 0.2841, 0.7222, 0.2841, 0.6944, 0.2841, 0.5, 0.2614, 0.5278, 0.2614, 0.5, 0.2841, 0.5278, 0.2614, 0.5556, 0.2614, 0.5278, 0.2841, 0.5556, 0.2614, 0.5833, 0.2614, 0.5556, 0.2841, 0.5833, 0.2614, 0.6111, 0.2614, 0.5833, 0.2614, 0.6111, 0.2841, 0.6389, 0.2614, 0.6389, 0.2614, 0.6389, 0.2841, 0.6667, 0.2614, 0.6667, 0.2614, 0.6667, 0.2841, 0.6944, 0.2614, 0.6944, 0.2614, 0.6944, 0.2841, 0.7222, 0.2614, 0.7222, 0.2386, 0.5, 0.2614, 0.5278, 0.2386, 0.5278, 0.2386, 0.5278, 0.2614, 0.5556, 0.2386, 0.5556, 0.2386, 0.5556, 0.2614, 0.5833, 0.2386, 0.5833, 0.2614, 0.5833, 0.2386, 0.6111, 0.2386, 0.5833, 0.2614, 0.6111, 0.2386, 0.6389, 0.2386, 0.6111, 0.2386, 0.6389, 0.2614, 0.6667, 0.2386, 0.6667, 0.2614, 0.6667, 0.2386, 0.6944, 0.2386, 0.6667, 0.2386, 0.6944, 0.2614, 0.7222, 0.2386, 0.7222, 0.2159, 0.5, 0.2386, 0.5278, 0.2159, 0.5278, 0.2159, 0.5278, 0.2386, 0.5556, 0.2159, 0.5556, 0.2159, 0.5556, 0.2386, 0.5833, 0.2159, 0.5833, 0.2159, 0.5833, 0.2386, 0.6111, 0.2159, 0.6111, 0.2386, 0.6111, 0.2159, 0.6389, 0.2159, 0.6111, 0.2159, 0.6389, 0.2386, 0.6667, 0.2159, 0.6667, 0.2386, 0.6667, 0.2159, 0.6944, 0.2159, 0.6667, 0.2386, 0.6944, 0.2159, 0.7222, 0.2159, 0.6944, 0.1932, 0.5, 0.2159, 0.5278, 0.1932, 0.5278, 0.1932, 0.5278, 0.2159, 0.5556, 0.1932, 0.5556, 0.1932, 0.5556, 0.2159, 0.5833, 0.1932, 0.5833, 0.1932, 0.5833, 0.2159, 0.6111, 0.1932, 0.6111, 0.2159, 0.6111, 0.1932, 0.6389, 0.1932, 0.6111, 0.2159, 0.6389, 0.1932, 0.6667, 0.1932, 0.6389, 0.1932, 0.6667, 0.2159, 0.6944, 0.1932, 0.6944, 0.2159, 0.6944, 0.1932, 0.7222, 0.1932, 0.6944, 0.1705, 0.5, 0.1932, 0.5278, 0.1705, 0.5278, 0.1705, 0.5278, 0.1932, 0.5556, 0.1705, 0.5556, 0.1705, 0.5556, 0.1932, 0.5833, 0.1705, 0.5833, 0.1705, 0.5833, 0.1932, 0.6111, 0.1705, 0.6111, 0.1932, 0.6111, 0.1705, 0.6389, 0.1705, 0.6111, 0.1932, 0.6389, 0.1705, 0.6667, 0.1705, 0.6389, 0.1705, 0.6667, 0.1932, 0.6944, 0.1705, 0.6944, 0.1932, 0.6944, 0.1705, 0.7222, 0.1705, 0.6944, 0.1477, 0.5, 0.1705, 0.5278, 0.1477, 0.5278, 0.1477, 0.5278, 0.1705, 0.5556, 0.1477, 0.5556, 0.1477, 0.5556, 0.1705, 0.5833, 0.1477, 0.5833, 0.1477, 0.5833, 0.1705, 0.6111, 0.1477, 0.6111, 0.1705, 0.6111, 0.1477, 0.6389, 0.1477, 0.6111, 0.1705, 0.6389, 0.1477, 0.6667, 0.1477, 0.6389, 0.1705, 0.6667, 0.1477, 0.6944, 0.1477, 0.6667, 0.1705, 0.6944, 0.1477, 0.7222, 0.1477, 0.6944, 0.125, 0.5, 0.1477, 0.5278, 0.125, 0.5278, 0.1477, 0.5278, 0.125, 0.5556, 0.125, 0.5278, 0.125, 0.5556, 0.1477, 0.5833, 0.125, 0.5833, 0.125, 0.5833, 0.1477, 0.6111, 0.125, 0.6111, 0.1477, 0.6111, 0.125, 0.6389, 0.125, 0.6111, 0.1477, 0.6389, 0.125, 0.6667, 0.125, 0.6389, 0.1477, 0.6667, 0.125, 0.6944, 0.125, 0.6667, 0.1477, 0.6944, 0.125, 0.7222, 0.125, 0.6944, 0.8523, 0.5, 0.8295, 0.5278, 0.8295, 0.5, 0.8523, 0.5278, 0.8295, 0.5556, 0.8295, 0.5278, 0.8523, 0.5556, 0.8295, 0.5833, 0.8295, 0.5556, 0.8523, 0.5833, 0.8295, 0.6111, 0.8295, 0.5833, 0.8295, 0.6111, 0.8523, 0.6389, 0.8295, 0.6389, 0.8295, 0.6389, 0.8523, 0.6667, 0.8295, 0.6667, 0.8295, 0.6667, 0.8523, 0.6944, 0.8295, 0.6944, 0.8295, 0.6944, 0.8523, 0.7222, 0.8295, 0.7222, 0.8295, 0.5, 0.8068, 0.5278, 0.8068, 0.5, 0.8295, 0.5278, 0.8068, 0.5556, 0.8068, 0.5278, 0.8295, 0.5556, 0.8068, 0.5833, 0.8068, 0.5556, 0.8068, 0.5833, 0.8295, 0.6111, 0.8068, 0.6111, 0.8068, 0.6111, 0.8295, 0.6389, 0.8068, 0.6389, 0.8295, 0.6389, 0.8068, 0.6667, 0.8068, 0.6389, 0.8295, 0.6667, 0.8068, 0.6944, 0.8068, 0.6667, 0.8068, 0.6944, 0.8295, 0.7222, 0.8068, 0.7222, 0.8068, 0.5, 0.7841, 0.5278, 0.7841, 0.5, 0.8068, 0.5278, 0.7841, 0.5556, 0.7841, 0.5278, 0.7841, 0.5556, 0.8068, 0.5833, 0.7841, 0.5833, 0.7841, 0.5833, 0.8068, 0.6111, 0.7841, 0.6111, 0.7841, 0.6111, 0.8068, 0.6389, 0.7841, 0.6389, 0.7841, 0.6389, 0.8068, 0.6667, 0.7841, 0.6667, 0.8068, 0.6667, 0.7841, 0.6944, 0.7841, 0.6667, 0.7841, 0.6944, 0.8068, 0.7222, 0.7841, 0.7222, 0.7841, 0.5, 0.7614, 0.5278, 0.7614, 0.5, 0.7841, 0.5278, 0.7614, 0.5556, 0.7614, 0.5278, 0.7614, 0.5556, 0.7841, 0.5833, 0.7614, 0.5833, 0.7614, 0.5833, 0.7841, 0.6111, 0.7614, 0.6111, 0.7841, 0.6111, 0.7614, 0.6389, 0.7614, 0.6111, 0.7841, 0.6389, 0.7614, 0.6667, 0.7614, 0.6389, 0.7841, 0.6667, 0.7614, 0.6944, 0.7614, 0.6667, 0.7614, 0.6944, 0.7841, 0.7222, 0.7614, 0.7222, 0.7386, 0.5, 0.7614, 0.5278, 0.7386, 0.5278, 0.7614, 0.5278, 0.7386, 0.5556, 0.7386, 0.5278, 0.7386, 0.5556, 0.7614, 0.5833, 0.7386, 0.5833, 0.7614, 0.5833, 0.7386, 0.6111, 0.7386, 0.5833, 0.7614, 0.6111, 0.7386, 0.6389, 0.7386, 0.6111, 0.7614, 0.6389, 0.7386, 0.6667, 0.7386, 0.6389, 0.7614, 0.6667, 0.7386, 0.6944, 0.7386, 0.6667, 0.7614, 0.6944, 0.7386, 0.7222, 0.7386, 0.6944, 0.7159, 0.5, 0.7386, 0.5278, 0.7159, 0.5278, 0.7159, 0.5278, 0.7386, 0.5556, 0.7159, 0.5556, 0.7159, 0.5556, 0.7386, 0.5833, 0.7159, 0.5833, 0.7386, 0.5833, 0.7159, 0.6111, 0.7159, 0.5833, 0.7386, 0.6111, 0.7159, 0.6389, 0.7159, 0.6111, 0.7159, 0.6389, 0.7386, 0.6667, 0.7159, 0.6667, 0.7386, 0.6667, 0.7159, 0.6944, 0.7159, 0.6667, 0.7159, 0.6944, 0.7386, 0.7222, 0.7159, 0.7222, 0.6932, 0.5, 0.7159, 0.5278, 0.6932, 0.5278, 0.6932, 0.5278, 0.7159, 0.5556, 0.6932, 0.5556, 0.6932, 0.5556, 0.7159, 0.5833, 0.6932, 0.5833, 0.6932, 0.5833, 0.7159, 0.6111, 0.6932, 0.6111, 0.6932, 0.6111, 0.7159, 0.6389, 0.6932, 0.6389, 0.6932, 0.6389, 0.7159, 0.6667, 0.6932, 0.6667, 0.7159, 0.6667, 0.6932, 0.6944, 0.6932, 0.6667, 0.6932, 0.6944, 0.7159, 0.7222, 0.6932, 0.7222, 0.6705, 0.5, 0.6932, 0.5278, 0.6705, 0.5278, 0.6705, 0.5278, 0.6932, 0.5556, 0.6705, 0.5556, 0.6932, 0.5556, 0.6705, 0.5833, 0.6705, 0.5556, 0.6705, 0.5833, 0.6932, 0.6111, 0.6705, 0.6111, 0.6932, 0.6111, 0.6705, 0.6389, 0.6705, 0.6111, 0.6932, 0.6389, 0.6705, 0.6667, 0.6705, 0.6389, 0.6932, 0.6667, 0.6705, 0.6944, 0.6705, 0.6667, 0.6705, 0.6944, 0.6932, 0.7222, 0.6705, 0.7222, 0.6477, 0.5, 0.6705, 0.5278, 0.6477, 0.5278, 0.6477, 0.5278, 0.6705, 0.5556, 0.6477, 0.5556, 0.6477, 0.5556, 0.6705, 0.5833, 0.6477, 0.5833, 0.6477, 0.5833, 0.6705, 0.6111, 0.6477, 0.6111, 0.6705, 0.6111, 0.6477, 0.6389, 0.6477, 0.6111, 0.6705, 0.6389, 0.6477, 0.6667, 0.6477, 0.6389, 0.6705, 0.6667, 0.6477, 0.6944, 0.6477, 0.6667, 0.6705, 0.6944, 0.6477, 0.7222, 0.6477, 0.6944, 0.625, 0.5, 0.6477, 0.5278, 0.625, 0.5278, 0.625, 0.5278, 0.6477, 0.5556, 0.625, 0.5556, 0.625, 0.5556, 0.6477, 0.5833, 0.625, 0.5833, 0.625, 0.5833, 0.6477, 0.6111, 0.625, 0.6111, 0.6477, 0.6111, 0.625, 0.6389, 0.625, 0.6111, 0.6477, 0.6389, 0.625, 0.6667, 0.625, 0.6389, 0.6477, 0.6667, 0.625, 0.6944, 0.625, 0.6667, 0.6477, 0.6944, 0.625, 0.7222, 0.625, 0.6944, 0.875, 0.5, 0.8523, 0.5278, 0.8523, 0.5, 0.875, 0.5278, 0.8523, 0.5556, 0.8523, 0.5278, 0.875, 0.5556, 0.8523, 0.5833, 0.8523, 0.5556, 0.875, 0.5833, 0.8523, 0.6111, 0.8523, 0.5833, 0.8523, 0.6111, 0.875, 0.6389, 0.8523, 0.6389, 0.8523, 0.6389, 0.875, 0.6667, 0.8523, 0.6667, 0.8523, 0.6667, 0.875, 0.6944, 0.8523, 0.6944, 0.8523, 0.6944, 0.875, 0.7222, 0.8523, 0.7222, 0.375, 0.5, 0.3523, 0.5278, 0.3523, 0.5, 0.375, 0.5278, 0.3523, 0.5556, 0.3523, 0.5278, 0.3523, 0.5556, 0.375, 0.5833, 0.3523, 0.5833, 0.375, 0.5833, 0.3523, 0.6111, 0.3523, 0.5833, 0.3523, 0.6111, 0.375, 0.6389, 0.3523, 0.6389, 0.3523, 0.6389, 0.375, 0.6667, 0.3523, 0.6667, 0.3523, 0.6667, 0.375, 0.6944, 0.3523, 0.6944, 0.3523, 0.6944, 0.375, 0.7222, 0.3523, 0.7222, 0.625, 0.5, 0.5893, 0.5278, 0.5893, 0.5, 0.625, 0.5278, 0.5893, 0.5556, 0.5893, 0.5278, 0.625, 0.5556, 0.5893, 0.5833, 0.5893, 0.5556, 0.5893, 0.5833, 0.625, 0.6111, 0.5893, 0.6111, 0.625, 0.6111, 0.5893, 0.6389, 0.5893, 0.6111, 0.625, 0.6389, 0.5893, 0.6667, 0.5893, 0.6389, 0.625, 0.6667, 0.5893, 0.6944, 0.5893, 0.6667, 0.625, 0.6944, 0.5893, 0.7222, 0.5893, 0.6944, 0.5893, 0.0, 0.625, 0.02778, 0.5893, 0.02778, 0.5893, 0.02778, 0.625, 0.05556, 0.5893, 0.05556, 0.5893, 0.05556, 0.625, 0.08333, 0.5893, 0.08333, 0.625, 0.08333, 0.5893, 0.1111, 0.5893, 0.08333, 0.5893, 0.1111, 0.625, 0.1389, 0.5893, 0.1389, 0.625, 0.1389, 0.5893, 0.1667, 0.5893, 0.1389, 0.625, 0.1667, 0.5893, 0.1944, 0.5893, 0.1667, 0.625, 0.1944, 0.5893, 0.2222, 0.5893, 0.1944, 0.375, 0.1944, 0.4107, 0.2222, 0.375, 0.2222, 0.4107, 0.1944, 0.4464, 0.2222, 0.4107, 0.2222, 0.4464, 0.1944, 0.4821, 0.2222, 0.4464, 0.2222, 0.4821, 0.1944, 0.5179, 0.2222, 0.4821, 0.2222, 0.5536, 0.1944, 0.5179, 0.2222, 0.5179, 0.1944, 0.5536, 0.1944, 0.5893, 0.2222, 0.5536, 0.2222, 0.4107, 0.1667, 0.375, 0.1944, 0.375, 0.1667, 0.4107, 0.1667, 0.4464, 0.1944, 0.4107, 0.1944, 0.4464, 0.1667, 0.4821, 0.1944, 0.4464, 0.1944, 0.4821, 0.1667, 0.5179, 0.1944, 0.4821, 0.1944, 0.5536, 0.1667, 0.5179, 0.1944, 0.5179, 0.1667, 0.5536, 0.1667, 0.5893, 0.1944, 0.5536, 0.1944, 0.375, 0.1389, 0.4107, 0.1667, 0.375, 0.1667, 0.4464, 0.1389, 0.4107, 0.1667, 0.4107, 0.1389, 0.4464, 0.1389, 0.4821, 0.1667, 0.4464, 0.1667, 0.4821, 0.1389, 0.5179, 0.1667, 0.4821, 0.1667, 0.5536, 0.1389, 0.5179, 0.1667, 0.5179, 0.1389, 0.5536, 0.1389, 0.5893, 0.1667, 0.5536, 0.1667, 0.4107, 0.1111, 0.375, 0.1389, 0.375, 0.1111, 0.4464, 0.1111, 0.4107, 0.1389, 0.4107, 0.1111, 0.4821, 0.1111, 0.4464, 0.1389, 0.4464, 0.1111, 0.5179, 0.1111, 0.4821, 0.1389, 0.4821, 0.1111, 0.5179, 0.1111, 0.5536, 0.1389, 0.5179, 0.1389, 0.5536, 0.1111, 0.5893, 0.1389, 0.5536, 0.1389, 0.375, 0.08333, 0.4107, 0.1111, 0.375, 0.1111, 0.4107, 0.08333, 0.4464, 0.1111, 0.4107, 0.1111, 0.4821, 0.08333, 0.4464, 0.1111, 0.4464, 0.08333, 0.5179, 0.08333, 0.4821, 0.1111, 0.4821, 0.08333, 0.5179, 0.08333, 0.5536, 0.1111, 0.5179, 0.1111, 0.5893, 0.08333, 0.5536, 0.1111, 0.5536, 0.08333, 0.375, 0.05556, 0.4107, 0.08333, 0.375, 0.08333, 0.4107, 0.05556, 0.4464, 0.08333, 0.4107, 0.08333, 0.4821, 0.05556, 0.4464, 0.08333, 0.4464, 0.05556, 0.5179, 0.05556, 0.4821, 0.08333, 0.4821, 0.05556, 0.5179, 0.05556, 0.5536, 0.08333, 0.5179, 0.08333, 0.5893, 0.05556, 0.5536, 0.08333, 0.5536, 0.05556, 0.375, 0.02778, 0.4107, 0.05556, 0.375, 0.05556, 0.4107, 0.02778, 0.4464, 0.05556, 0.4107, 0.05556, 0.4821, 0.02778, 0.4464, 0.05556, 0.4464, 0.02778, 0.5179, 0.02778, 0.4821, 0.05556, 0.4821, 0.02778, 0.5536, 0.02778, 0.5179, 0.05556, 0.5179, 0.02778, 0.5536, 0.02778, 0.5893, 0.05556, 0.5536, 0.05556, 0.375, 0.0, 0.4107, 0.02778, 0.375, 0.02778, 0.4464, 0.0, 0.4107, 0.02778, 0.4107, 0.0, 0.4464, 0.0, 0.4821, 0.02778, 0.4464, 0.02778, 0.4821, 0.0, 0.5179, 0.02778, 0.4821, 0.02778, 0.5179, 0.0, 0.5536, 0.02778, 0.5179, 0.02778, 0.5536, 0.0, 0.5893, 0.02778, 0.5536, 0.02778, 0.375, 0.6944, 0.4107, 0.7222, 0.375, 0.7222, 0.4107, 0.6944, 0.4464, 0.7222, 0.4107, 0.7222, 0.4464, 0.6944, 0.4821, 0.7222, 0.4464, 0.7222, 0.5179, 0.6944, 0.4821, 0.7222, 0.4821, 0.6944, 0.5536, 0.6944, 0.5179, 0.7222, 0.5179, 0.6944, 0.5536, 0.6944, 0.5893, 0.7222, 0.5536, 0.7222, 0.375, 0.6667, 0.4107, 0.6944, 0.375, 0.6944, 0.4107, 0.6667, 0.4464, 0.6944, 0.4107, 0.6944, 0.4821, 0.6667, 0.4464, 0.6944, 0.4464, 0.6667, 0.5179, 0.6667, 0.4821, 0.6944, 0.4821, 0.6667, 0.5179, 0.6667, 0.5536, 0.6944, 0.5179, 0.6944, 0.5536, 0.6667, 0.5893, 0.6944, 0.5536, 0.6944, 0.375, 0.6389, 0.4107, 0.6667, 0.375, 0.6667, 0.4107, 0.6389, 0.4464, 0.6667, 0.4107, 0.6667, 0.4821, 0.6389, 0.4464, 0.6667, 0.4464, 0.6389, 0.5179, 0.6389, 0.4821, 0.6667, 0.4821, 0.6389, 0.5179, 0.6389, 0.5536, 0.6667, 0.5179, 0.6667, 0.5536, 0.6389, 0.5893, 0.6667, 0.5536, 0.6667, 0.375, 0.6111, 0.4107, 0.6389, 0.375, 0.6389, 0.4107, 0.6111, 0.4464, 0.6389, 0.4107, 0.6389, 0.4464, 0.6111, 0.4821, 0.6389, 0.4464, 0.6389, 0.5179, 0.6111, 0.4821, 0.6389, 0.4821, 0.6111, 0.5179, 0.6111, 0.5536, 0.6389, 0.5179, 0.6389, 0.5536, 0.6111, 0.5893, 0.6389, 0.5536, 0.6389, 0.375, 0.5833, 0.4107, 0.6111, 0.375, 0.6111, 0.4107, 0.5833, 0.4464, 0.6111, 0.4107, 0.6111, 0.4464, 0.5833, 0.4821, 0.6111, 0.4464, 0.6111, 0.5179, 0.5833, 0.4821, 0.6111, 0.4821, 0.5833, 0.5179, 0.5833, 0.5536, 0.6111, 0.5179, 0.6111, 0.5893, 0.5833, 0.5536, 0.6111, 0.5536, 0.5833, 0.375, 0.5556, 0.4107, 0.5833, 0.375, 0.5833, 0.4107, 0.5556, 0.4464, 0.5833, 0.4107, 0.5833, 0.4821, 0.5556, 0.4464, 0.5833, 0.4464, 0.5556, 0.4821, 0.5556, 0.5179, 0.5833, 0.4821, 0.5833, 0.5536, 0.5556, 0.5179, 0.5833, 0.5179, 0.5556, 0.5893, 0.5556, 0.5536, 0.5833, 0.5536, 0.5556, 0.4107, 0.5278, 0.375, 0.5556, 0.375, 0.5278, 0.4107, 0.5278, 0.4464, 0.5556, 0.4107, 0.5556, 0.4464, 0.5278, 0.4821, 0.5556, 0.4464, 0.5556, 0.5179, 0.5278, 0.4821, 0.5556, 0.4821, 0.5278, 0.5536, 0.5278, 0.5179, 0.5556, 0.5179, 0.5278, 0.5536, 0.5278, 0.5893, 0.5556, 0.5536, 0.5556, 0.4107, 0.5, 0.375, 0.5278, 0.375, 0.5, 0.4464, 0.5, 0.4107, 0.5278, 0.4107, 0.5, 0.4464, 0.5, 0.4821, 0.5278, 0.4464, 0.5278, 0.4821, 0.5, 0.5179, 0.5278, 0.4821, 0.5278, 0.5179, 0.5, 0.5536, 0.5278, 0.5179, 0.5278, 0.5536, 0.5, 0.5893, 0.5278, 0.5536, 0.5278, 0.4107, 0.4545, 0.375, 0.4773, 0.375, 0.4545, 0.4464, 0.4545, 0.4107, 0.4773, 0.4107, 0.4545, 0.4464, 0.4545, 0.4821, 0.4773, 0.4464, 0.4773, 0.5179, 0.4545, 0.4821, 0.4773, 0.4821, 0.4545, 0.5179, 0.4545, 0.5536, 0.4773, 0.5179, 0.4773, 0.5536, 0.4545, 0.5893, 0.4773, 0.5536, 0.4773, 0.4107, 0.4318, 0.375, 0.4545, 0.375, 0.4318, 0.4464, 0.4318, 0.4107, 0.4545, 0.4107, 0.4318, 0.4821, 0.4318, 0.4464, 0.4545, 0.4464, 0.4318, 0.5179, 0.4318, 0.4821, 0.4545, 0.4821, 0.4318, 0.5179, 0.4318, 0.5536, 0.4545, 0.5179, 0.4545, 0.5536, 0.4318, 0.5893, 0.4545, 0.5536, 0.4545, 0.4107, 0.4091, 0.375, 0.4318, 0.375, 0.4091, 0.4464, 0.4091, 0.4107, 0.4318, 0.4107, 0.4091, 0.4821, 0.4091, 0.4464, 0.4318, 0.4464, 0.4091, 0.4821, 0.4091, 0.5179, 0.4318, 0.4821, 0.4318, 0.5179, 0.4091, 0.5536, 0.4318, 0.5179, 0.4318, 0.5536, 0.4091, 0.5893, 0.4318, 0.5536, 0.4318, 0.4107, 0.3864, 0.375, 0.4091, 0.375, 0.3864, 0.4464, 0.3864, 0.4107, 0.4091, 0.4107, 0.3864, 0.4821, 0.3864, 0.4464, 0.4091, 0.4464, 0.3864, 0.5179, 0.3864, 0.4821, 0.4091, 0.4821, 0.3864, 0.5179, 0.3864, 0.5536, 0.4091, 0.5179, 0.4091, 0.5536, 0.3864, 0.5893, 0.4091, 0.5536, 0.4091, 0.4107, 0.3636, 0.375, 0.3864, 0.375, 0.3636, 0.4107, 0.3636, 0.4464, 0.3864, 0.4107, 0.3864, 0.4821, 0.3636, 0.4464, 0.3864, 0.4464, 0.3636, 0.5179, 0.3636, 0.4821, 0.3864, 0.4821, 0.3636, 0.5179, 0.3636, 0.5536, 0.3864, 0.5179, 0.3864, 0.5893, 0.3636, 0.5536, 0.3864, 0.5536, 0.3636, 0.375, 0.3409, 0.4107, 0.3636, 0.375, 0.3636, 0.4107, 0.3409, 0.4464, 0.3636, 0.4107, 0.3636, 0.4464, 0.3409, 0.4821, 0.3636, 0.4464, 0.3636, 0.4821, 0.3409, 0.5179, 0.3636, 0.4821, 0.3636, 0.5179, 0.3409, 0.5536, 0.3636, 0.5179, 0.3636, 0.5893, 0.3409, 0.5536, 0.3636, 0.5536, 0.3409, 0.375, 0.3182, 0.4107, 0.3409, 0.375, 0.3409, 0.4107, 0.3182, 0.4464, 0.3409, 0.4107, 0.3409, 0.4464, 0.3182, 0.4821, 0.3409, 0.4464, 0.3409, 0.4821, 0.3182, 0.5179, 0.3409, 0.4821, 0.3409, 0.5536, 0.3182, 0.5179, 0.3409, 0.5179, 0.3182, 0.5893, 0.3182, 0.5536, 0.3409, 0.5536, 0.3182, 0.375, 0.2955, 0.4107, 0.3182, 0.375, 0.3182, 0.4107, 0.2955, 0.4464, 0.3182, 0.4107, 0.3182, 0.4464, 0.2955, 0.4821, 0.3182, 0.4464, 0.3182, 0.4821, 0.2955, 0.5179, 0.3182, 0.4821, 0.3182, 0.5536, 0.2955, 0.5179, 0.3182, 0.5179, 0.2955, 0.5893, 0.2955, 0.5536, 0.3182, 0.5536, 0.2955, 0.375, 0.2727, 0.4107, 0.2955, 0.375, 0.2955, 0.4107, 0.2727, 0.4464, 0.2955, 0.4107, 0.2955, 0.4464, 0.2727, 0.4821, 0.2955, 0.4464, 0.2955, 0.4821, 0.2727, 0.5179, 0.2955, 0.4821, 0.2955, 0.5536, 0.2727, 0.5179, 0.2955, 0.5179, 0.2727, 0.5893, 0.2727, 0.5536, 0.2955, 0.5536, 0.2727, 0.375, 0.25, 0.4107, 0.2727, 0.375, 0.2727, 0.4107, 0.25, 0.4464, 0.2727, 0.4107, 0.2727, 0.4821, 0.25, 0.4464, 0.2727, 0.4464, 0.25, 0.4821, 0.25, 0.5179, 0.2727, 0.4821, 0.2727, 0.5179, 0.25, 0.5536, 0.2727, 0.5179, 0.2727, 0.5893, 0.25, 0.5536, 0.2727, 0.5536, 0.25, 0.4107, 0.9545, 0.375, 0.9773, 0.375, 0.9545, 0.4107, 0.9545, 0.4464, 0.9773, 0.4107, 0.9773, 0.4464, 0.9545, 0.4821, 0.9773, 0.4464, 0.9773, 0.4821, 0.9545, 0.5179, 0.9773, 0.4821, 0.9773, 0.5179, 0.9545, 0.5536, 0.9773, 0.5179, 0.9773, 0.5536, 0.9545, 0.5893, 0.9773, 0.5536, 0.9773, 0.4107, 0.9318, 0.375, 0.9545, 0.375, 0.9318, 0.4107, 0.9318, 0.4464, 0.9545, 0.4107, 0.9545, 0.4464, 0.9318, 0.4821, 0.9545, 0.4464, 0.9545, 0.4821, 0.9318, 0.5179, 0.9545, 0.4821, 0.9545, 0.5536, 0.9318, 0.5179, 0.9545, 0.5179, 0.9318, 0.5536, 0.9318, 0.5893, 0.9545, 0.5536, 0.9545, 0.375, 0.9091, 0.4107, 0.9318, 0.375, 0.9318, 0.4107, 0.9091, 0.4464, 0.9318, 0.4107, 0.9318, 0.4464, 0.9091, 0.4821, 0.9318, 0.4464, 0.9318, 0.4821, 0.9091, 0.5179, 0.9318, 0.4821, 0.9318, 0.5179, 0.9091, 0.5536, 0.9318, 0.5179, 0.9318, 0.5536, 0.9091, 0.5893, 0.9318, 0.5536, 0.9318, 0.375, 0.8864, 0.4107, 0.9091, 0.375, 0.9091, 0.4107, 0.8864, 0.4464, 0.9091, 0.4107, 0.9091, 0.4821, 0.8864, 0.4464, 0.9091, 0.4464, 0.8864, 0.5179, 0.8864, 0.4821, 0.9091, 0.4821, 0.8864, 0.5179, 0.8864, 0.5536, 0.9091, 0.5179, 0.9091, 0.5536, 0.8864, 0.5893, 0.9091, 0.5536, 0.9091, 0.4107, 0.8636, 0.375, 0.8864, 0.375, 0.8636, 0.4107, 0.8636, 0.4464, 0.8864, 0.4107, 0.8864, 0.4821, 0.8636, 0.4464, 0.8864, 0.4464, 0.8636, 0.5179, 0.8636, 0.4821, 0.8864, 0.4821, 0.8636, 0.5179, 0.8636, 0.5536, 0.8864, 0.5179, 0.8864, 0.5536, 0.8636, 0.5893, 0.8864, 0.5536, 0.8864, 0.4107, 0.8409, 0.375, 0.8636, 0.375, 0.8409, 0.4464, 0.8409, 0.4107, 0.8636, 0.4107, 0.8409, 0.4821, 0.8409, 0.4464, 0.8636, 0.4464, 0.8409, 0.5179, 0.8409, 0.4821, 0.8636, 0.4821, 0.8409, 0.5179, 0.8409, 0.5536, 0.8636, 0.5179, 0.8636, 0.5536, 0.8409, 0.5893, 0.8636, 0.5536, 0.8636, 0.4107, 0.8182, 0.375, 0.8409, 0.375, 0.8182, 0.4107, 0.8182, 0.4464, 0.8409, 0.4107, 0.8409, 0.4464, 0.8182, 0.4821, 0.8409, 0.4464, 0.8409, 0.5179, 0.8182, 0.4821, 0.8409, 0.4821, 0.8182, 0.5179, 0.8182, 0.5536, 0.8409, 0.5179, 0.8409, 0.5893, 0.8182, 0.5536, 0.8409, 0.5536, 0.8182, 0.375, 0.7955, 0.4107, 0.8182, 0.375, 0.8182, 0.4107, 0.7955, 0.4464, 0.8182, 0.4107, 0.8182, 0.4464, 0.7955, 0.4821, 0.8182, 0.4464, 0.8182, 0.5179, 0.7955, 0.4821, 0.8182, 0.4821, 0.7955, 0.5536, 0.7955, 0.5179, 0.8182, 0.5179, 0.7955, 0.5536, 0.7955, 0.5893, 0.8182, 0.5536, 0.8182, 0.375, 0.7727, 0.4107, 0.7955, 0.375, 0.7955, 0.4107, 0.7727, 0.4464, 0.7955, 0.4107, 0.7955, 0.4464, 0.7727, 0.4821, 0.7955, 0.4464, 0.7955, 0.5179, 0.7727, 0.4821, 0.7955, 0.4821, 0.7727, 0.5536, 0.7727, 0.5179, 0.7955, 0.5179, 0.7727, 0.5536, 0.7727, 0.5893, 0.7955, 0.5536, 0.7955, 0.375, 0.75, 0.4107, 0.7727, 0.375, 0.7727, 0.4107, 0.75, 0.4464, 0.7727, 0.4107, 0.7727, 0.4464, 0.75, 0.4821, 0.7727, 0.4464, 0.7727, 0.4821, 0.75, 0.5179, 0.7727, 0.4821, 0.7727, 0.5536, 0.75, 0.5179, 0.7727, 0.5179, 0.75, 0.5536, 0.75, 0.5893, 0.7727, 0.5536, 0.7727, 0.4107, 0.9773, 0.375, 1.0, 0.375, 0.9773, 0.4107, 0.9773, 0.4464, 1.0, 0.4107, 1.0, 0.4464, 0.9773, 0.4821, 1.0, 0.4464, 1.0, 0.4821, 0.9773, 0.5179, 1.0, 0.4821, 1.0, 0.5179, 0.9773, 0.5536, 1.0, 0.5179, 1.0, 0.5536, 0.9773, 0.5893, 1.0, 0.5536, 1.0, 0.4107, 0.7222, 0.375, 0.75, 0.375, 0.7222, 0.4107, 0.7222, 0.4464, 0.75, 0.4107, 0.75, 0.4464, 0.7222, 0.4821, 0.75, 0.4464, 0.75, 0.5179, 0.7222, 0.4821, 0.75, 0.4821, 0.7222, 0.5179, 0.7222, 0.5536, 0.75, 0.5179, 0.75, 0.5893, 0.7222, 0.5536, 0.75, 0.5536, 0.7222, 0.4107, 0.4773, 0.375, 0.5, 0.375, 0.4773, 0.4464, 0.4773, 0.4107, 0.5, 0.4107, 0.4773, 0.4464, 0.4773, 0.4821, 0.5, 0.4464, 0.5, 0.5179, 0.4773, 0.4821, 0.5, 0.4821, 0.4773, 0.5179, 0.4773, 0.5536, 0.5, 0.5179, 0.5, 0.5536, 0.4773, 0.5893, 0.5, 0.5536, 0.5, 0.375, 0.2222, 0.4107, 0.25, 0.375, 0.25, 0.4464, 0.2222, 0.4107, 0.25, 0.4107, 0.2222, 0.4821, 0.2222, 0.4464, 0.25, 0.4464, 0.2222, 0.4821, 0.2222, 0.5179, 0.25, 0.4821, 0.25, 0.5536, 0.2222, 0.5179, 0.25, 0.5179, 0.2222, 0.5536, 0.2222, 0.5893, 0.25, 0.5536, 0.25, 0.5893, 0.2222, 0.625, 0.2222, 0.625, 0.25, 0.5893, 0.4773, 0.625, 0.4773, 0.625, 0.5, 0.5893, 0.7222, 0.625, 0.7222, 0.625, 0.75, 0.5893, 0.9773, 0.625, 0.9773, 0.625, 1.0, 0.3523, 0.7222, 0.375, 0.7222, 0.375, 0.75, 0.8523, 0.7222, 0.875, 0.7222, 0.875, 0.75, 0.6477, 0.7222, 0.6477, 0.75, 0.625, 0.75, 0.6705, 0.7222, 0.6705, 0.75, 0.6477, 0.75, 0.6932, 0.7222, 0.6932, 0.75, 0.6705, 0.75, 0.6932, 0.7222, 0.7159, 0.7222, 0.7159, 0.75, 0.7159, 0.7222, 0.7386, 0.7222, 0.7386, 0.75, 0.7614, 0.7222, 0.7614, 0.75, 0.7386, 0.75, 0.7614, 0.7222, 0.7841, 0.7222, 0.7841, 0.75, 0.7841, 0.7222, 0.8068, 0.7222, 0.8068, 0.75, 0.8068, 0.7222, 0.8295, 0.7222, 0.8295, 0.75, 0.8295, 0.7222, 0.8523, 0.7222, 0.8523, 0.75, 0.1477, 0.7222, 0.1477, 0.75, 0.125, 0.75, 0.1705, 0.7222, 0.1705, 0.75, 0.1477, 0.75, 0.1932, 0.7222, 0.1932, 0.75, 0.1705, 0.75, 0.1932, 0.7222, 0.2159, 0.7222, 0.2159, 0.75, 0.2159, 0.7222, 0.2386, 0.7222, 0.2386, 0.75, 0.2386, 0.7222, 0.2614, 0.7222, 0.2614, 0.75, 0.2614, 0.7222, 0.2841, 0.7222, 0.2841, 0.75, 0.2841, 0.7222, 0.3068, 0.7222, 0.3068, 0.75, 0.3068, 0.7222, 0.3295, 0.7222, 0.3295, 0.75, 0.3295, 0.7222, 0.3523, 0.7222, 0.3523, 0.75, 0.625, 0.75, 0.625, 0.7727, 0.5893, 0.7727, 0.5893, 0.7727, 0.625, 0.7727, 0.625, 0.7955, 0.625, 0.7955, 0.625, 0.8182, 0.5893, 0.8182, 0.625, 0.8182, 0.625, 0.8409, 0.5893, 0.8409, 0.5893, 0.8409, 0.625, 0.8409, 0.625, 0.8636, 0.5893, 0.8636, 0.625, 0.8636, 0.625, 0.8864, 0.5893, 0.8864, 0.625, 0.8864, 0.625, 0.9091, 0.5893, 0.9091, 0.625, 0.9091, 0.625, 0.9318, 0.625, 0.9318, 0.625, 0.9545, 0.5893, 0.9545, 0.5893, 0.9545, 0.625, 0.9545, 0.625, 0.9773, 0.625, 0.25, 0.625, 0.2727, 0.5893, 0.2727, 0.625, 0.2727, 0.625, 0.2955, 0.5893, 0.2955, 0.625, 0.2955, 0.625, 0.3182, 0.5893, 0.3182, 0.625, 0.3182, 0.625, 0.3409, 0.5893, 0.3409, 0.625, 0.3409, 0.625, 0.3636, 0.5893, 0.3636, 0.625, 0.3636, 0.625, 0.3864, 0.5893, 0.3864, 0.625, 0.3864, 0.625, 0.4091, 0.5893, 0.4091, 0.5893, 0.4091, 0.625, 0.4091, 0.625, 0.4318, 0.5893, 0.4318, 0.625, 0.4318, 0.625, 0.4545, 0.5893, 0.4545, 0.625, 0.4545, 0.625, 0.4773, 0.3295, 0.5, 0.3523, 0.5, 0.3523, 0.5278, 0.3523, 0.5278, 0.3523, 0.5556, 0.3295, 0.5556, 0.3523, 0.5556, 0.3523, 0.5833, 0.3295, 0.5833, 0.3523, 0.5833, 0.3523, 0.6111, 0.3295, 0.6111, 0.3295, 0.6111, 0.3523, 0.6111, 0.3523, 0.6389, 0.3295, 0.6389, 0.3523, 0.6389, 0.3523, 0.6667, 0.3295, 0.6667, 0.3523, 0.6667, 0.3523, 0.6944, 0.3295, 0.6944, 0.3523, 0.6944, 0.3523, 0.7222, 0.3068, 0.5, 0.3295, 0.5, 0.3295, 0.5278, 0.3295, 0.5278, 0.3295, 0.5556, 0.3068, 0.5556, 0.3295, 0.5556, 0.3295, 0.5833, 0.3068, 0.5833, 0.3295, 0.5833, 0.3295, 0.6111, 0.3068, 0.6111, 0.3068, 0.6111, 0.3295, 0.6111, 0.3295, 0.6389, 0.3068, 0.6389, 0.3295, 0.6389, 0.3295, 0.6667, 0.3068, 0.6667, 0.3295, 0.6667, 0.3295, 0.6944, 0.3068, 0.6944, 0.3295, 0.6944, 0.3295, 0.7222, 0.3068, 0.5, 0.3068, 0.5278, 0.2841, 0.5278, 0.3068, 0.5278, 0.3068, 0.5556, 0.2841, 0.5556, 0.3068, 0.5556, 0.3068, 0.5833, 0.2841, 0.5833, 0.3068, 0.5833, 0.3068, 0.6111, 0.2841, 0.6111, 0.2841, 0.6111, 0.3068, 0.6111, 0.3068, 0.6389, 0.2841, 0.6389, 0.3068, 0.6389, 0.3068, 0.6667, 0.2841, 0.6667, 0.3068, 0.6667, 0.3068, 0.6944, 0.3068, 0.6944, 0.3068, 0.7222, 0.2841, 0.7222, 0.2841, 0.5, 0.2841, 0.5278, 0.2614, 0.5278, 0.2841, 0.5278, 0.2841, 0.5556, 0.2614, 0.5556, 0.2841, 0.5556, 0.2841, 0.5833, 0.2614, 0.5833, 0.2841, 0.5833, 0.2841, 0.6111, 0.2614, 0.6111, 0.2614, 0.6111, 0.2841, 0.6111, 0.2841, 0.6389, 0.2614, 0.6389, 0.2841, 0.6389, 0.2841, 0.6667, 0.2614, 0.6667, 0.2841, 0.6667, 0.2841, 0.6944, 0.2614, 0.6944, 0.2841, 0.6944, 0.2841, 0.7222, 0.2386, 0.5, 0.2614, 0.5, 0.2614, 0.5278, 0.2386, 0.5278, 0.2614, 0.5278, 0.2614, 0.5556, 0.2386, 0.5556, 0.2614, 0.5556, 0.2614, 0.5833, 0.2614, 0.5833, 0.2614, 0.6111, 0.2386, 0.6111, 0.2614, 0.6111, 0.2614, 0.6389, 0.2386, 0.6389, 0.2386, 0.6389, 0.2614, 0.6389, 0.2614, 0.6667, 0.2614, 0.6667, 0.2614, 0.6944, 0.2386, 0.6944, 0.2386, 0.6944, 0.2614, 0.6944, 0.2614, 0.7222, 0.2159, 0.5, 0.2386, 0.5, 0.2386, 0.5278, 0.2159, 0.5278, 0.2386, 0.5278, 0.2386, 0.5556, 0.2159, 0.5556, 0.2386, 0.5556, 0.2386, 0.5833, 0.2159, 0.5833, 0.2386, 0.5833, 0.2386, 0.6111, 0.2386, 0.6111, 0.2386, 0.6389, 0.2159, 0.6389, 0.2159, 0.6389, 0.2386, 0.6389, 0.2386, 0.6667, 0.2386, 0.6667, 0.2386, 0.6944, 0.2159, 0.6944, 0.2386, 0.6944, 0.2386, 0.7222, 0.2159, 0.7222, 0.1932, 0.5, 0.2159, 0.5, 0.2159, 0.5278, 0.1932, 0.5278, 0.2159, 0.5278, 0.2159, 0.5556, 0.1932, 0.5556, 0.2159, 0.5556, 0.2159, 0.5833, 0.1932, 0.5833, 0.2159, 0.5833, 0.2159, 0.6111, 0.2159, 0.6111, 0.2159, 0.6389, 0.1932, 0.6389, 0.2159, 0.6389, 0.2159, 0.6667, 0.1932, 0.6667, 0.1932, 0.6667, 0.2159, 0.6667, 0.2159, 0.6944, 0.2159, 0.6944, 0.2159, 0.7222, 0.1932, 0.7222, 0.1705, 0.5, 0.1932, 0.5, 0.1932, 0.5278, 0.1705, 0.5278, 0.1932, 0.5278, 0.1932, 0.5556, 0.1705, 0.5556, 0.1932, 0.5556, 0.1932, 0.5833, 0.1705, 0.5833, 0.1932, 0.5833, 0.1932, 0.6111, 0.1932, 0.6111, 0.1932, 0.6389, 0.1705, 0.6389, 0.1932, 0.6389, 0.1932, 0.6667, 0.1705, 0.6667, 0.1705, 0.6667, 0.1932, 0.6667, 0.1932, 0.6944, 0.1932, 0.6944, 0.1932, 0.7222, 0.1705, 0.7222, 0.1477, 0.5, 0.1705, 0.5, 0.1705, 0.5278, 0.1477, 0.5278, 0.1705, 0.5278, 0.1705, 0.5556, 0.1477, 0.5556, 0.1705, 0.5556, 0.1705, 0.5833, 0.1477, 0.5833, 0.1705, 0.5833, 0.1705, 0.6111, 0.1705, 0.6111, 0.1705, 0.6389, 0.1477, 0.6389, 0.1705, 0.6389, 0.1705, 0.6667, 0.1477, 0.6667, 0.1705, 0.6667, 0.1705, 0.6944, 0.1477, 0.6944, 0.1705, 0.6944, 0.1705, 0.7222, 0.1477, 0.7222, 0.125, 0.5, 0.1477, 0.5, 0.1477, 0.5278, 0.1477, 0.5278, 0.1477, 0.5556, 0.125, 0.5556, 0.125, 0.5556, 0.1477, 0.5556, 0.1477, 0.5833, 0.125, 0.5833, 0.1477, 0.5833, 0.1477, 0.6111, 0.1477, 0.6111, 0.1477, 0.6389, 0.125, 0.6389, 0.1477, 0.6389, 0.1477, 0.6667, 0.125, 0.6667, 0.1477, 0.6667, 0.1477, 0.6944, 0.125, 0.6944, 0.1477, 0.6944, 0.1477, 0.7222, 0.125, 0.7222, 0.8523, 0.5, 0.8523, 0.5278, 0.8295, 0.5278, 0.8523, 0.5278, 0.8523, 0.5556, 0.8295, 0.5556, 0.8523, 0.5556, 0.8523, 0.5833, 0.8295, 0.5833, 0.8523, 0.5833, 0.8523, 0.6111, 0.8295, 0.6111, 0.8295, 0.6111, 0.8523, 0.6111, 0.8523, 0.6389, 0.8295, 0.6389, 0.8523, 0.6389, 0.8523, 0.6667, 0.8295, 0.6667, 0.8523, 0.6667, 0.8523, 0.6944, 0.8295, 0.6944, 0.8523, 0.6944, 0.8523, 0.7222, 0.8295, 0.5, 0.8295, 0.5278, 0.8068, 0.5278, 0.8295, 0.5278, 0.8295, 0.5556, 0.8068, 0.5556, 0.8295, 0.5556, 0.8295, 0.5833, 0.8068, 0.5833, 0.8068, 0.5833, 0.8295, 0.5833, 0.8295, 0.6111, 0.8068, 0.6111, 0.8295, 0.6111, 0.8295, 0.6389, 0.8295, 0.6389, 0.8295, 0.6667, 0.8068, 0.6667, 0.8295, 0.6667, 0.8295, 0.6944, 0.8068, 0.6944, 0.8068, 0.6944, 0.8295, 0.6944, 0.8295, 0.7222, 0.8068, 0.5, 0.8068, 0.5278, 0.7841, 0.5278, 0.8068, 0.5278, 0.8068, 0.5556, 0.7841, 0.5556, 0.7841, 0.5556, 0.8068, 0.5556, 0.8068, 0.5833, 0.7841, 0.5833, 0.8068, 0.5833, 0.8068, 0.6111, 0.7841, 0.6111, 0.8068, 0.6111, 0.8068, 0.6389, 0.7841, 0.6389, 0.8068, 0.6389, 0.8068, 0.6667, 0.8068, 0.6667, 0.8068, 0.6944, 0.7841, 0.6944, 0.7841, 0.6944, 0.8068, 0.6944, 0.8068, 0.7222, 0.7841, 0.5, 0.7841, 0.5278, 0.7614, 0.5278, 0.7841, 0.5278, 0.7841, 0.5556, 0.7614, 0.5556, 0.7614, 0.5556, 0.7841, 0.5556, 0.7841, 0.5833, 0.7614, 0.5833, 0.7841, 0.5833, 0.7841, 0.6111, 0.7841, 0.6111, 0.7841, 0.6389, 0.7614, 0.6389, 0.7841, 0.6389, 0.7841, 0.6667, 0.7614, 0.6667, 0.7841, 0.6667, 0.7841, 0.6944, 0.7614, 0.6944, 0.7614, 0.6944, 0.7841, 0.6944, 0.7841, 0.7222, 0.7386, 0.5, 0.7614, 0.5, 0.7614, 0.5278, 0.7614, 0.5278, 0.7614, 0.5556, 0.7386, 0.5556, 0.7386, 0.5556, 0.7614, 0.5556, 0.7614, 0.5833, 0.7614, 0.5833, 0.7614, 0.6111, 0.7386, 0.6111, 0.7614, 0.6111, 0.7614, 0.6389, 0.7386, 0.6389, 0.7614, 0.6389, 0.7614, 0.6667, 0.7386, 0.6667, 0.7614, 0.6667, 0.7614, 0.6944, 0.7386, 0.6944, 0.7614, 0.6944, 0.7614, 0.7222, 0.7386, 0.7222, 0.7159, 0.5, 0.7386, 0.5, 0.7386, 0.5278, 0.7159, 0.5278, 0.7386, 0.5278, 0.7386, 0.5556, 0.7159, 0.5556, 0.7386, 0.5556, 0.7386, 0.5833, 0.7386, 0.5833, 0.7386, 0.6111, 0.7159, 0.6111, 0.7386, 0.6111, 0.7386, 0.6389, 0.7159, 0.6389, 0.7159, 0.6389, 0.7386, 0.6389, 0.7386, 0.6667, 0.7386, 0.6667, 0.7386, 0.6944, 0.7159, 0.6944, 0.7159, 0.6944, 0.7386, 0.6944, 0.7386, 0.7222, 0.6932, 0.5, 0.7159, 0.5, 0.7159, 0.5278, 0.6932, 0.5278, 0.7159, 0.5278, 0.7159, 0.5556, 0.6932, 0.5556, 0.7159, 0.5556, 0.7159, 0.5833, 0.6932, 0.5833, 0.7159, 0.5833, 0.7159, 0.6111, 0.6932, 0.6111, 0.7159, 0.6111, 0.7159, 0.6389, 0.6932, 0.6389, 0.7159, 0.6389, 0.7159, 0.6667, 0.7159, 0.6667, 0.7159, 0.6944, 0.6932, 0.6944, 0.6932, 0.6944, 0.7159, 0.6944, 0.7159, 0.7222, 0.6705, 0.5, 0.6932, 0.5, 0.6932, 0.5278, 0.6705, 0.5278, 0.6932, 0.5278, 0.6932, 0.5556, 0.6932, 0.5556, 0.6932, 0.5833, 0.6705, 0.5833, 0.6705, 0.5833, 0.6932, 0.5833, 0.6932, 0.6111, 0.6932, 0.6111, 0.6932, 0.6389, 0.6705, 0.6389, 0.6932, 0.6389, 0.6932, 0.6667, 0.6705, 0.6667, 0.6932, 0.6667, 0.6932, 0.6944, 0.6705, 0.6944, 0.6705, 0.6944, 0.6932, 0.6944, 0.6932, 0.7222, 0.6477, 0.5, 0.6705, 0.5, 0.6705, 0.5278, 0.6477, 0.5278, 0.6705, 0.5278, 0.6705, 0.5556, 0.6477, 0.5556, 0.6705, 0.5556, 0.6705, 0.5833, 0.6477, 0.5833, 0.6705, 0.5833, 0.6705, 0.6111, 0.6705, 0.6111, 0.6705, 0.6389, 0.6477, 0.6389, 0.6705, 0.6389, 0.6705, 0.6667, 0.6477, 0.6667, 0.6705, 0.6667, 0.6705, 0.6944, 0.6477, 0.6944, 0.6705, 0.6944, 0.6705, 0.7222, 0.6477, 0.7222, 0.625, 0.5, 0.6477, 0.5, 0.6477, 0.5278, 0.625, 0.5278, 0.6477, 0.5278, 0.6477, 0.5556, 0.625, 0.5556, 0.6477, 0.5556, 0.6477, 0.5833, 0.625, 0.5833, 0.6477, 0.5833, 0.6477, 0.6111, 0.6477, 0.6111, 0.6477, 0.6389, 0.625, 0.6389, 0.6477, 0.6389, 0.6477, 0.6667, 0.625, 0.6667, 0.6477, 0.6667, 0.6477, 0.6944, 0.625, 0.6944, 0.6477, 0.6944, 0.6477, 0.7222, 0.625, 0.7222, 0.875, 0.5, 0.875, 0.5278, 0.8523, 0.5278, 0.875, 0.5278, 0.875, 0.5556, 0.8523, 0.5556, 0.875, 0.5556, 0.875, 0.5833, 0.8523, 0.5833, 0.875, 0.5833, 0.875, 0.6111, 0.8523, 0.6111, 0.8523, 0.6111, 0.875, 0.6111, 0.875, 0.6389, 0.8523, 0.6389, 0.875, 0.6389, 0.875, 0.6667, 0.8523, 0.6667, 0.875, 0.6667, 0.875, 0.6944, 0.8523, 0.6944, 0.875, 0.6944, 0.875, 0.7222, 0.375, 0.5, 0.375, 0.5278, 0.3523, 0.5278, 0.375, 0.5278, 0.375, 0.5556, 0.3523, 0.5556, 0.3523, 0.5556, 0.375, 0.5556, 0.375, 0.5833, 0.375, 0.5833, 0.375, 0.6111, 0.3523, 0.6111, 0.3523, 0.6111, 0.375, 0.6111, 0.375, 0.6389, 0.3523, 0.6389, 0.375, 0.6389, 0.375, 0.6667, 0.3523, 0.6667, 0.375, 0.6667, 0.375, 0.6944, 0.3523, 0.6944, 0.375, 0.6944, 0.375, 0.7222, 0.625, 0.5, 0.625, 0.5278, 0.5893, 0.5278, 0.625, 0.5278, 0.625, 0.5556, 0.5893, 0.5556, 0.625, 0.5556, 0.625, 0.5833, 0.5893, 0.5833, 0.5893, 0.5833, 0.625, 0.5833, 0.625, 0.6111, 0.625, 0.6111, 0.625, 0.6389, 0.5893, 0.6389, 0.625, 0.6389, 0.625, 0.6667, 0.5893, 0.6667, 0.625, 0.6667, 0.625, 0.6944, 0.5893, 0.6944, 0.625, 0.6944, 0.625, 0.7222, 0.5893, 0.7222, 0.5893, 0.0, 0.625, 0.0, 0.625, 0.02778, 0.5893, 0.02778, 0.625, 0.02778, 0.625, 0.05556, 0.5893, 0.05556, 0.625, 0.05556, 0.625, 0.08333, 0.625, 0.08333, 0.625, 0.1111, 0.5893, 0.1111, 0.5893, 0.1111, 0.625, 0.1111, 0.625, 0.1389, 0.625, 0.1389, 0.625, 0.1667, 0.5893, 0.1667, 0.625, 0.1667, 0.625, 0.1944, 0.5893, 0.1944, 0.625, 0.1944, 0.625, 0.2222, 0.5893, 0.2222, 0.375, 0.1944, 0.4107, 0.1944, 0.4107, 0.2222, 0.4107, 0.1944, 0.4464, 0.1944, 0.4464, 0.2222, 0.4464, 0.1944, 0.4821, 0.1944, 0.4821, 0.2222, 0.4821, 0.1944, 0.5179, 0.1944, 0.5179, 0.2222, 0.5536, 0.1944, 0.5536, 0.2222, 0.5179, 0.2222, 0.5536, 0.1944, 0.5893, 0.1944, 0.5893, 0.2222, 0.4107, 0.1667, 0.4107, 0.1944, 0.375, 0.1944, 0.4107, 0.1667, 0.4464, 0.1667, 0.4464, 0.1944, 0.4464, 0.1667, 0.4821, 0.1667, 0.4821, 0.1944, 0.4821, 0.1667, 0.5179, 0.1667, 0.5179, 0.1944, 0.5536, 0.1667, 0.5536, 0.1944, 0.5179, 0.1944, 0.5536, 0.1667, 0.5893, 0.1667, 0.5893, 0.1944, 0.375, 0.1389, 0.4107, 0.1389, 0.4107, 0.1667, 0.4464, 0.1389, 0.4464, 0.1667, 0.4107, 0.1667, 0.4464, 0.1389, 0.4821, 0.1389, 0.4821, 0.1667, 0.4821, 0.1389, 0.5179, 0.1389, 0.5179, 0.1667, 0.5536, 0.1389, 0.5536, 0.1667, 0.5179, 0.1667, 0.5536, 0.1389, 0.5893, 0.1389, 0.5893, 0.1667, 0.4107, 0.1111, 0.4107, 0.1389, 0.375, 0.1389, 0.4464, 0.1111, 0.4464, 0.1389, 0.4107, 0.1389, 0.4821, 0.1111, 0.4821, 0.1389, 0.4464, 0.1389, 0.5179, 0.1111, 0.5179, 0.1389, 0.4821, 0.1389, 0.5179, 0.1111, 0.5536, 0.1111, 0.5536, 0.1389, 0.5536, 0.1111, 0.5893, 0.1111, 0.5893, 0.1389, 0.375, 0.08333, 0.4107, 0.08333, 0.4107, 0.1111, 0.4107, 0.08333, 0.4464, 0.08333, 0.4464, 0.1111, 0.4821, 0.08333, 0.4821, 0.1111, 0.4464, 0.1111, 0.5179, 0.08333, 0.5179, 0.1111, 0.4821, 0.1111, 0.5179, 0.08333, 0.5536, 0.08333, 0.5536, 0.1111, 0.5893, 0.08333, 0.5893, 0.1111, 0.5536, 0.1111, 0.375, 0.05556, 0.4107, 0.05556, 0.4107, 0.08333, 0.4107, 0.05556, 0.4464, 0.05556, 0.4464, 0.08333, 0.4821, 0.05556, 0.4821, 0.08333, 0.4464, 0.08333, 0.5179, 0.05556, 0.5179, 0.08333, 0.4821, 0.08333, 0.5179, 0.05556, 0.5536, 0.05556, 0.5536, 0.08333, 0.5893, 0.05556, 0.5893, 0.08333, 0.5536, 0.08333, 0.375, 0.02778, 0.4107, 0.02778, 0.4107, 0.05556, 0.4107, 0.02778, 0.4464, 0.02778, 0.4464, 0.05556, 0.4821, 0.02778, 0.4821, 0.05556, 0.4464, 0.05556, 0.5179, 0.02778, 0.5179, 0.05556, 0.4821, 0.05556, 0.5536, 0.02778, 0.5536, 0.05556, 0.5179, 0.05556, 0.5536, 0.02778, 0.5893, 0.02778, 0.5893, 0.05556, 0.375, 0.0, 0.4107, 0.0, 0.4107, 0.02778, 0.4464, 0.0, 0.4464, 0.02778, 0.4107, 0.02778, 0.4464, 0.0, 0.4821, 0.0, 0.4821, 0.02778, 0.4821, 0.0, 0.5179, 0.0, 0.5179, 0.02778, 0.5179, 0.0, 0.5536, 0.0, 0.5536, 0.02778, 0.5536, 0.0, 0.5893, 0.0, 0.5893, 0.02778, 0.375, 0.6944, 0.4107, 0.6944, 0.4107, 0.7222, 0.4107, 0.6944, 0.4464, 0.6944, 0.4464, 0.7222, 0.4464, 0.6944, 0.4821, 0.6944, 0.4821, 0.7222, 0.5179, 0.6944, 0.5179, 0.7222, 0.4821, 0.7222, 0.5536, 0.6944, 0.5536, 0.7222, 0.5179, 0.7222, 0.5536, 0.6944, 0.5893, 0.6944, 0.5893, 0.7222, 0.375, 0.6667, 0.4107, 0.6667, 0.4107, 0.6944, 0.4107, 0.6667, 0.4464, 0.6667, 0.4464, 0.6944, 0.4821, 0.6667, 0.4821, 0.6944, 0.4464, 0.6944, 0.5179, 0.6667, 0.5179, 0.6944, 0.4821, 0.6944, 0.5179, 0.6667, 0.5536, 0.6667, 0.5536, 0.6944, 0.5536, 0.6667, 0.5893, 0.6667, 0.5893, 0.6944, 0.375, 0.6389, 0.4107, 0.6389, 0.4107, 0.6667, 0.4107, 0.6389, 0.4464, 0.6389, 0.4464, 0.6667, 0.4821, 0.6389, 0.4821, 0.6667, 0.4464, 0.6667, 0.5179, 0.6389, 0.5179, 0.6667, 0.4821, 0.6667, 0.5179, 0.6389, 0.5536, 0.6389, 0.5536, 0.6667, 0.5536, 0.6389, 0.5893, 0.6389, 0.5893, 0.6667, 0.375, 0.6111, 0.4107, 0.6111, 0.4107, 0.6389, 0.4107, 0.6111, 0.4464, 0.6111, 0.4464, 0.6389, 0.4464, 0.6111, 0.4821, 0.6111, 0.4821, 0.6389, 0.5179, 0.6111, 0.5179, 0.6389, 0.4821, 0.6389, 0.5179, 0.6111, 0.5536, 0.6111, 0.5536, 0.6389, 0.5536, 0.6111, 0.5893, 0.6111, 0.5893, 0.6389, 0.375, 0.5833, 0.4107, 0.5833, 0.4107, 0.6111, 0.4107, 0.5833, 0.4464, 0.5833, 0.4464, 0.6111, 0.4464, 0.5833, 0.4821, 0.5833, 0.4821, 0.6111, 0.5179, 0.5833, 0.5179, 0.6111, 0.4821, 0.6111, 0.5179, 0.5833, 0.5536, 0.5833, 0.5536, 0.6111, 0.5893, 0.5833, 0.5893, 0.6111, 0.5536, 0.6111, 0.375, 0.5556, 0.4107, 0.5556, 0.4107, 0.5833, 0.4107, 0.5556, 0.4464, 0.5556, 0.4464, 0.5833, 0.4821, 0.5556, 0.4821, 0.5833, 0.4464, 0.5833, 0.4821, 0.5556, 0.5179, 0.5556, 0.5179, 0.5833, 0.5536, 0.5556, 0.5536, 0.5833, 0.5179, 0.5833, 0.5893, 0.5556, 0.5893, 0.5833, 0.5536, 0.5833, 0.4107, 0.5278, 0.4107, 0.5556, 0.375, 0.5556, 0.4107, 0.5278, 0.4464, 0.5278, 0.4464, 0.5556, 0.4464, 0.5278, 0.4821, 0.5278, 0.4821, 0.5556, 0.5179, 0.5278, 0.5179, 0.5556, 0.4821, 0.5556, 0.5536, 0.5278, 0.5536, 0.5556, 0.5179, 0.5556, 0.5536, 0.5278, 0.5893, 0.5278, 0.5893, 0.5556, 0.4107, 0.5, 0.4107, 0.5278, 0.375, 0.5278, 0.4464, 0.5, 0.4464, 0.5278, 0.4107, 0.5278, 0.4464, 0.5, 0.4821, 0.5, 0.4821, 0.5278, 0.4821, 0.5, 0.5179, 0.5, 0.5179, 0.5278, 0.5179, 0.5, 0.5536, 0.5, 0.5536, 0.5278, 0.5536, 0.5, 0.5893, 0.5, 0.5893, 0.5278, 0.4107, 0.4545, 0.4107, 0.4773, 0.375, 0.4773, 0.4464, 0.4545, 0.4464, 0.4773, 0.4107, 0.4773, 0.4464, 0.4545, 0.4821, 0.4545, 0.4821, 0.4773, 0.5179, 0.4545, 0.5179, 0.4773, 0.4821, 0.4773, 0.5179, 0.4545, 0.5536, 0.4545, 0.5536, 0.4773, 0.5536, 0.4545, 0.5893, 0.4545, 0.5893, 0.4773, 0.4107, 0.4318, 0.4107, 0.4545, 0.375, 0.4545, 0.4464, 0.4318, 0.4464, 0.4545, 0.4107, 0.4545, 0.4821, 0.4318, 0.4821, 0.4545, 0.4464, 0.4545, 0.5179, 0.4318, 0.5179, 0.4545, 0.4821, 0.4545, 0.5179, 0.4318, 0.5536, 0.4318, 0.5536, 0.4545, 0.5536, 0.4318, 0.5893, 0.4318, 0.5893, 0.4545, 0.4107, 0.4091, 0.4107, 0.4318, 0.375, 0.4318, 0.4464, 0.4091, 0.4464, 0.4318, 0.4107, 0.4318, 0.4821, 0.4091, 0.4821, 0.4318, 0.4464, 0.4318, 0.4821, 0.4091, 0.5179, 0.4091, 0.5179, 0.4318, 0.5179, 0.4091, 0.5536, 0.4091, 0.5536, 0.4318, 0.5536, 0.4091, 0.5893, 0.4091, 0.5893, 0.4318, 0.4107, 0.3864, 0.4107, 0.4091, 0.375, 0.4091, 0.4464, 0.3864, 0.4464, 0.4091, 0.4107, 0.4091, 0.4821, 0.3864, 0.4821, 0.4091, 0.4464, 0.4091, 0.5179, 0.3864, 0.5179, 0.4091, 0.4821, 0.4091, 0.5179, 0.3864, 0.5536, 0.3864, 0.5536, 0.4091, 0.5536, 0.3864, 0.5893, 0.3864, 0.5893, 0.4091, 0.4107, 0.3636, 0.4107, 0.3864, 0.375, 0.3864, 0.4107, 0.3636, 0.4464, 0.3636, 0.4464, 0.3864, 0.4821, 0.3636, 0.4821, 0.3864, 0.4464, 0.3864, 0.5179, 0.3636, 0.5179, 0.3864, 0.4821, 0.3864, 0.5179, 0.3636, 0.5536, 0.3636, 0.5536, 0.3864, 0.5893, 0.3636, 0.5893, 0.3864, 0.5536, 0.3864, 0.375, 0.3409, 0.4107, 0.3409, 0.4107, 0.3636, 0.4107, 0.3409, 0.4464, 0.3409, 0.4464, 0.3636, 0.4464, 0.3409, 0.4821, 0.3409, 0.4821, 0.3636, 0.4821, 0.3409, 0.5179, 0.3409, 0.5179, 0.3636, 0.5179, 0.3409, 0.5536, 0.3409, 0.5536, 0.3636, 0.5893, 0.3409, 0.5893, 0.3636, 0.5536, 0.3636, 0.375, 0.3182, 0.4107, 0.3182, 0.4107, 0.3409, 0.4107, 0.3182, 0.4464, 0.3182, 0.4464, 0.3409, 0.4464, 0.3182, 0.4821, 0.3182, 0.4821, 0.3409, 0.4821, 0.3182, 0.5179, 0.3182, 0.5179, 0.3409, 0.5536, 0.3182, 0.5536, 0.3409, 0.5179, 0.3409, 0.5893, 0.3182, 0.5893, 0.3409, 0.5536, 0.3409, 0.375, 0.2955, 0.4107, 0.2955, 0.4107, 0.3182, 0.4107, 0.2955, 0.4464, 0.2955, 0.4464, 0.3182, 0.4464, 0.2955, 0.4821, 0.2955, 0.4821, 0.3182, 0.4821, 0.2955, 0.5179, 0.2955, 0.5179, 0.3182, 0.5536, 0.2955, 0.5536, 0.3182, 0.5179, 0.3182, 0.5893, 0.2955, 0.5893, 0.3182, 0.5536, 0.3182, 0.375, 0.2727, 0.4107, 0.2727, 0.4107, 0.2955, 0.4107, 0.2727, 0.4464, 0.2727, 0.4464, 0.2955, 0.4464, 0.2727, 0.4821, 0.2727, 0.4821, 0.2955, 0.4821, 0.2727, 0.5179, 0.2727, 0.5179, 0.2955, 0.5536, 0.2727, 0.5536, 0.2955, 0.5179, 0.2955, 0.5893, 0.2727, 0.5893, 0.2955, 0.5536, 0.2955, 0.375, 0.25, 0.4107, 0.25, 0.4107, 0.2727, 0.4107, 0.25, 0.4464, 0.25, 0.4464, 0.2727, 0.4821, 0.25, 0.4821, 0.2727, 0.4464, 0.2727, 0.4821, 0.25, 0.5179, 0.25, 0.5179, 0.2727, 0.5179, 0.25, 0.5536, 0.25, 0.5536, 0.2727, 0.5893, 0.25, 0.5893, 0.2727, 0.5536, 0.2727, 0.4107, 0.9545, 0.4107, 0.9773, 0.375, 0.9773, 0.4107, 0.9545, 0.4464, 0.9545, 0.4464, 0.9773, 0.4464, 0.9545, 0.4821, 0.9545, 0.4821, 0.9773, 0.4821, 0.9545, 0.5179, 0.9545, 0.5179, 0.9773, 0.5179, 0.9545, 0.5536, 0.9545, 0.5536, 0.9773, 0.5536, 0.9545, 0.5893, 0.9545, 0.5893, 0.9773, 0.4107, 0.9318, 0.4107, 0.9545, 0.375, 0.9545, 0.4107, 0.9318, 0.4464, 0.9318, 0.4464, 0.9545, 0.4464, 0.9318, 0.4821, 0.9318, 0.4821, 0.9545, 0.4821, 0.9318, 0.5179, 0.9318, 0.5179, 0.9545, 0.5536, 0.9318, 0.5536, 0.9545, 0.5179, 0.9545, 0.5536, 0.9318, 0.5893, 0.9318, 0.5893, 0.9545, 0.375, 0.9091, 0.4107, 0.9091, 0.4107, 0.9318, 0.4107, 0.9091, 0.4464, 0.9091, 0.4464, 0.9318, 0.4464, 0.9091, 0.4821, 0.9091, 0.4821, 0.9318, 0.4821, 0.9091, 0.5179, 0.9091, 0.5179, 0.9318, 0.5179, 0.9091, 0.5536, 0.9091, 0.5536, 0.9318, 0.5536, 0.9091, 0.5893, 0.9091, 0.5893, 0.9318, 0.375, 0.8864, 0.4107, 0.8864, 0.4107, 0.9091, 0.4107, 0.8864, 0.4464, 0.8864, 0.4464, 0.9091, 0.4821, 0.8864, 0.4821, 0.9091, 0.4464, 0.9091, 0.5179, 0.8864, 0.5179, 0.9091, 0.4821, 0.9091, 0.5179, 0.8864, 0.5536, 0.8864, 0.5536, 0.9091, 0.5536, 0.8864, 0.5893, 0.8864, 0.5893, 0.9091, 0.4107, 0.8636, 0.4107, 0.8864, 0.375, 0.8864, 0.4107, 0.8636, 0.4464, 0.8636, 0.4464, 0.8864, 0.4821, 0.8636, 0.4821, 0.8864, 0.4464, 0.8864, 0.5179, 0.8636, 0.5179, 0.8864, 0.4821, 0.8864, 0.5179, 0.8636, 0.5536, 0.8636, 0.5536, 0.8864, 0.5536, 0.8636, 0.5893, 0.8636, 0.5893, 0.8864, 0.4107, 0.8409, 0.4107, 0.8636, 0.375, 0.8636, 0.4464, 0.8409, 0.4464, 0.8636, 0.4107, 0.8636, 0.4821, 0.8409, 0.4821, 0.8636, 0.4464, 0.8636, 0.5179, 0.8409, 0.5179, 0.8636, 0.4821, 0.8636, 0.5179, 0.8409, 0.5536, 0.8409, 0.5536, 0.8636, 0.5536, 0.8409, 0.5893, 0.8409, 0.5893, 0.8636, 0.4107, 0.8182, 0.4107, 0.8409, 0.375, 0.8409, 0.4107, 0.8182, 0.4464, 0.8182, 0.4464, 0.8409, 0.4464, 0.8182, 0.4821, 0.8182, 0.4821, 0.8409, 0.5179, 0.8182, 0.5179, 0.8409, 0.4821, 0.8409, 0.5179, 0.8182, 0.5536, 0.8182, 0.5536, 0.8409, 0.5893, 0.8182, 0.5893, 0.8409, 0.5536, 0.8409, 0.375, 0.7955, 0.4107, 0.7955, 0.4107, 0.8182, 0.4107, 0.7955, 0.4464, 0.7955, 0.4464, 0.8182, 0.4464, 0.7955, 0.4821, 0.7955, 0.4821, 0.8182, 0.5179, 0.7955, 0.5179, 0.8182, 0.4821, 0.8182, 0.5536, 0.7955, 0.5536, 0.8182, 0.5179, 0.8182, 0.5536, 0.7955, 0.5893, 0.7955, 0.5893, 0.8182, 0.375, 0.7727, 0.4107, 0.7727, 0.4107, 0.7955, 0.4107, 0.7727, 0.4464, 0.7727, 0.4464, 0.7955, 0.4464, 0.7727, 0.4821, 0.7727, 0.4821, 0.7955, 0.5179, 0.7727, 0.5179, 0.7955, 0.4821, 0.7955, 0.5536, 0.7727, 0.5536, 0.7955, 0.5179, 0.7955, 0.5536, 0.7727, 0.5893, 0.7727, 0.5893, 0.7955, 0.375, 0.75, 0.4107, 0.75, 0.4107, 0.7727, 0.4107, 0.75, 0.4464, 0.75, 0.4464, 0.7727, 0.4464, 0.75, 0.4821, 0.75, 0.4821, 0.7727, 0.4821, 0.75, 0.5179, 0.75, 0.5179, 0.7727, 0.5536, 0.75, 0.5536, 0.7727, 0.5179, 0.7727, 0.5536, 0.75, 0.5893, 0.75, 0.5893, 0.7727, 0.4107, 0.9773, 0.4107, 1.0, 0.375, 1.0, 0.4107, 0.9773, 0.4464, 0.9773, 0.4464, 1.0, 0.4464, 0.9773, 0.4821, 0.9773, 0.4821, 1.0, 0.4821, 0.9773, 0.5179, 0.9773, 0.5179, 1.0, 0.5179, 0.9773, 0.5536, 0.9773, 0.5536, 1.0, 0.5536, 0.9773, 0.5893, 0.9773, 0.5893, 1.0, 0.4107, 0.7222, 0.4107, 0.75, 0.375, 0.75, 0.4107, 0.7222, 0.4464, 0.7222, 0.4464, 0.75, 0.4464, 0.7222, 0.4821, 0.7222, 0.4821, 0.75, 0.5179, 0.7222, 0.5179, 0.75, 0.4821, 0.75, 0.5179, 0.7222, 0.5536, 0.7222, 0.5536, 0.75, 0.5893, 0.7222, 0.5893, 0.75, 0.5536, 0.75, 0.4107, 0.4773, 0.4107, 0.5, 0.375, 0.5, 0.4464, 0.4773, 0.4464, 0.5, 0.4107, 0.5, 0.4464, 0.4773, 0.4821, 0.4773, 0.4821, 0.5, 0.5179, 0.4773, 0.5179, 0.5, 0.4821, 0.5, 0.5179, 0.4773, 0.5536, 0.4773, 0.5536, 0.5, 0.5536, 0.4773, 0.5893, 0.4773, 0.5893, 0.5, 0.375, 0.2222, 0.4107, 0.2222, 0.4107, 0.25, 0.4464, 0.2222, 0.4464, 0.25, 0.4107, 0.25, 0.4821, 0.2222, 0.4821, 0.25, 0.4464, 0.25, 0.4821, 0.2222, 0.5179, 0.2222, 0.5179, 0.25, 0.5536, 0.2222, 0.5536, 0.25, 0.5179, 0.25, 0.5536, 0.2222, 0.5893, 0.2222, 0.5893, 0.25])
me_cube_001.materials.append(mat_rock1)
me_cube_001.use_remesh_fix_poles = True
me_cube_001.use_remesh_preserve_attributes = False
me_cube_001.update()

# ---- objects
ob_cube = bpy.data.objects.new('Cube', me_cube_001)

# ---- transforms, parenting, visibility, modifiers, constraints
ob_cube.location = (-0.1434, -0.3096, 0.3766)

# ---- collection membership
col_collection.objects.link(ob_cube)

# ---- scene / render settings (as saved in the file)
scene.frame_start = 1; scene.frame_end = 250; scene.frame_set(1)
scene.render.engine = 'BLENDER_EEVEE_NEXT'
scene.cycles.use_denoising = False
scene.cycles.samples = 128
scene.cycles.sampling_pattern = 'TABULATED_SOBOL'
scene.cycles.use_adaptive_sampling = False
scene.cycles.use_light_tree = False
scene.view_settings.view_transform = 'Filmic'
bpy.context.view_layer.update()

# ---- added for rendering (the .blend has no active camera and no usable light): camera, sun
cam_auto = bpy.data.cameras.new('AutoCamera')
cam_auto.lens = 50.0
cam_auto.sensor_width = 36.0
cam_auto.clip_end = 1000.0
ob_auto_camera = bpy.data.objects.new('AutoCamera', cam_auto)
scene.collection.objects.link(ob_auto_camera)
ob_auto_camera.location = (1.14414, -1.85266, 1.42577)
ob_auto_camera.rotation_euler = (1.09748, -7.21219e-08, 0.694738)
scene.camera = ob_auto_camera
light_auto_sun = bpy.data.lights.new('AutoSun', 'SUN')
light_auto_sun.energy = 3.0
light_auto_sun.angle = 0.0523599
ob_auto_sun = bpy.data.objects.new('AutoSun', light_auto_sun)
scene.collection.objects.link(ob_auto_sun)
ob_auto_sun.rotation_euler = (0.872665, 0.174533, 0.523599)
bpy.context.view_layer.update()
